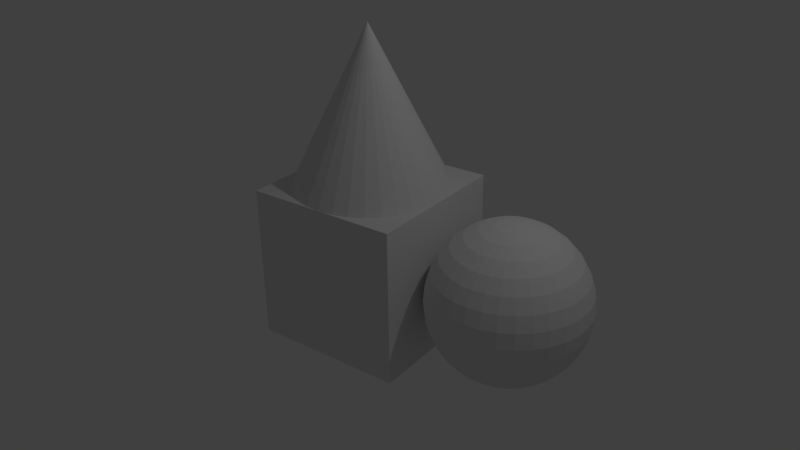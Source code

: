# Source: basic_scene.blend  (saved by Blender 2.76.0; exported with 4.5.12 LTS)
import bpy
from mathutils import Matrix  # noqa: F401  (used for matrix-valued properties, if any)

bpy.ops.wm.read_factory_settings(use_empty=True)
scene = bpy.context.scene
scene.name = 'Scene'

# ---- collections
col_collection_1 = bpy.data.collections.new('Collection 1'); scene.collection.children.link(col_collection_1)

# ---- materials (node trees are filled in below, after node groups)
mat_material = bpy.data.materials.new('Material')
mat_material.alpha_threshold = 0.0
mat_material.use_transparent_shadow = False
mat_material.roughness = 0.5
mat_material.line_color = (0.0, 0.0, 0.0, 1.0)

# ---- material node trees

# ---- world
world_world = bpy.data.worlds.new('World'); scene.world = world_world
world_world.color = (0.05088, 0.05088, 0.05088)
world_world.use_sun_shadow = False
world_world.sun_shadow_jitter_overblur = 0.0
world_world.cycles.sampling_method = 'MANUAL'
world_world.cycles.sample_map_resolution = 256

# ---- cameras
cam_camera = bpy.data.cameras.new('Camera')
cam_camera.clip_end = 100.0
cam_camera.lens = 35.0
cam_camera.sensor_width = 32.0
cam_camera.sensor_height = 18.0
cam_camera.ortho_scale = 7.314
cam_camera.dof.focus_distance = 0.0
cam_camera.dof.aperture_fstop = 128.0

# ---- lights
light_lamp = bpy.data.lights.new('Lamp', 'POINT')
light_lamp.transmission_factor = 0.0
light_lamp.cutoff_distance = 30.0
light_lamp.energy = 100.0
light_lamp.shadow_buffer_clip_start = 1.001
light_lamp.shadow_soft_size = 0.1
light_lamp.shadow_maximum_resolution = 0.006
light_lamp.use_absolute_resolution = True
light_lamp.cycles.use_multiple_importance_sampling = False

# ---- meshes
me_sphere = bpy.data.meshes.new('Sphere')
me_sphere.from_pydata([(-0.1951, 0.0, 0.9808), (-0.3827, 0.0, 0.9239), (-0.5556, 0.0, 0.8315), (-0.7071, 0.0, 0.7071), (-0.8315, 0.0, 0.5556), (-0.9239, 0.0, 0.3827), (-0.9808, 0.0, 0.1951), (-1.0, 0.0, 7.55e-08), (-0.9808, 0.0, -0.1951), (-0.9239, 0.0, -0.3827), (-0.8315, 0.0, -0.5556), (-0.7071, 0.0, -0.7071), (-0.5556, 0.0, -0.8315), (-0.3827, 0.0, -0.9239), (-0.1951, 0.0, -0.9808), (3.258e-07, 0.0, -1.0), (-0.1913, 0.03806, 0.9808), (-0.3753, 0.07466, 0.9239), (-0.5449, 0.1084, 0.8315), (-0.6935, 0.1379, 0.7071), (-0.8155, 0.1622, 0.5556), (-0.9061, 0.1802, 0.3827), (-0.9619, 0.1913, 0.1951), (-0.9808, 0.1951, 7.55e-08), (-0.9619, 0.1913, -0.1951), (-0.9061, 0.1802, -0.3827), (-0.8155, 0.1622, -0.5556), (-0.6935, 0.1379, -0.7071), (-0.5449, 0.1084, -0.8315), (-0.3753, 0.07466, -0.9239), (-0.1913, 0.03806, -0.9808), (-0.1802, 0.07466, 0.9808), (-0.3536, 0.1464, 0.9239), (-0.5133, 0.2126, 0.8315), (-0.6533, 0.2706, 0.7071), (-0.7682, 0.3182, 0.5556), (-0.8536, 0.3536, 0.3827), (-0.9061, 0.3753, 0.1951), (-0.9239, 0.3827, 7.55e-08), (-0.9061, 0.3753, -0.1951), (-0.8536, 0.3536, -0.3827), (-0.7682, 0.3182, -0.5556), (-0.6533, 0.2706, -0.7071), (-0.5133, 0.2126, -0.8315), (-0.3536, 0.1464, -0.9239), (-0.1802, 0.07466, -0.9808), (-0.1622, 0.1084, 0.9808), (-0.3182, 0.2126, 0.9239), (-0.4619, 0.3087, 0.8315), (-0.5879, 0.3928, 0.7071), (-0.6913, 0.4619, 0.5556), (-0.7682, 0.5133, 0.3827), (-0.8155, 0.5449, 0.1951), (-0.8315, 0.5556, 7.55e-08), (-0.8155, 0.5449, -0.1951), (-0.7682, 0.5133, -0.3827), (-0.6913, 0.4619, -0.5556), (-0.5879, 0.3928, -0.7071), (-0.4619, 0.3087, -0.8315), (-0.3182, 0.2126, -0.9239), (-0.1622, 0.1084, -0.9808), (-0.1379, 0.1379, 0.9808), (-0.2706, 0.2706, 0.9239), (-0.3928, 0.3928, 0.8315), (-0.5, 0.5, 0.7071), (-0.5879, 0.5879, 0.5556), (-0.6533, 0.6533, 0.3827), (-0.6935, 0.6935, 0.1951), (-0.7071, 0.7071, 7.55e-08), (-0.6935, 0.6935, -0.1951), (-0.6533, 0.6533, -0.3827), (-0.5879, 0.5879, -0.5556), (-0.5, 0.5, -0.7071), (-0.3928, 0.3928, -0.8315), (-0.2706, 0.2706, -0.9239), (-0.1379, 0.1379, -0.9808), (-0.1084, 0.1622, 0.9808), (-0.2126, 0.3182, 0.9239), (-0.3087, 0.4619, 0.8315), (-0.3928, 0.5879, 0.7071), (-0.4619, 0.6913, 0.5556), (-0.5133, 0.7682, 0.3827), (-0.5449, 0.8155, 0.1951), (-0.5556, 0.8315, 7.55e-08), (-0.5449, 0.8155, -0.1951), (-0.5133, 0.7682, -0.3827), (-0.4619, 0.6913, -0.5556), (-0.3928, 0.5879, -0.7071), (-0.3087, 0.4619, -0.8315), (-0.2126, 0.3182, -0.9239), (-0.1084, 0.1622, -0.9808), (-0.07466, 0.1802, 0.9808), (-0.1464, 0.3536, 0.9239), (-0.2126, 0.5133, 0.8315), (-0.2706, 0.6533, 0.7071), (-0.3182, 0.7682, 0.5556), (-0.3536, 0.8536, 0.3827), (-0.3753, 0.9061, 0.1951), (-0.3827, 0.9239, 7.55e-08), (-0.3753, 0.9061, -0.1951), (-0.3536, 0.8536, -0.3827), (-0.3182, 0.7682, -0.5556), (-0.2706, 0.6533, -0.7071), (-0.2126, 0.5133, -0.8315), (-0.1464, 0.3536, -0.9239), (-0.07466, 0.1802, -0.9808), (-0.03806, 0.1913, 0.9808), (-0.07466, 0.3753, 0.9239), (-0.1084, 0.5449, 0.8315), (-0.1379, 0.6935, 0.7071), (-0.1622, 0.8155, 0.5556), (-0.1802, 0.9061, 0.3827), (-0.1913, 0.9619, 0.1951), (-0.1951, 0.9808, 7.55e-08), (-0.1913, 0.9619, -0.1951), (-0.1802, 0.9061, -0.3827), (-0.1622, 0.8155, -0.5556), (-0.1379, 0.6935, -0.7071), (-0.1084, 0.5449, -0.8315), (-0.07466, 0.3753, -0.9239), (-0.03806, 0.1913, -0.9808), (3.266e-07, 0.1951, 0.9808), (3.192e-07, 0.3827, 0.9239), (3.117e-07, 0.5556, 0.8315), (3.192e-07, 0.7071, 0.7071), (3.341e-07, 0.8315, 0.5556), (2.745e-07, 0.9239, 0.3827), (3.937e-07, 0.9808, 0.1951), (3.788e-07, 1.0, 7.55e-08), (3.937e-07, 0.9808, -0.1951), (2.298e-07, 0.9239, -0.3827), (3.341e-07, 0.8315, -0.5556), (3.192e-07, 0.7071, -0.7071), (3.415e-07, 0.5556, -0.8315), (3.043e-07, 0.3827, -0.9239), (3.08e-07, 0.1951, -0.9808), (0.03806, 0.1913, 0.9808), (0.07466, 0.3753, 0.9239), (0.1084, 0.5449, 0.8315), (0.138, 0.6935, 0.7071), (0.1622, 0.8155, 0.5556), (0.1802, 0.9061, 0.3827), (0.1913, 0.9619, 0.1951), (0.1951, 0.9808, 7.55e-08), (0.1913, 0.9619, -0.1951), (0.1802, 0.9061, -0.3827), (0.1622, 0.8155, -0.5556), (0.138, 0.6935, -0.7071), (0.1084, 0.5449, -0.8315), (0.07466, 0.3753, -0.9239), (0.03806, 0.1913, -0.9808), (0.07466, 0.1802, 0.9808), (0.1464, 0.3536, 0.9239), (0.2126, 0.5133, 0.8315), (0.2706, 0.6533, 0.7071), (0.3182, 0.7682, 0.5556), (0.3536, 0.8536, 0.3827), (0.3753, 0.9061, 0.1951), (0.3827, 0.9239, 7.55e-08), (0.3753, 0.9061, -0.1951), (0.3536, 0.8536, -0.3827), (0.3182, 0.7682, -0.5556), (0.2706, 0.6533, -0.7071), (0.2126, 0.5133, -0.8315), (0.1464, 0.3536, -0.9239), (0.07466, 0.1802, -0.9808), (0.1084, 0.1622, 0.9808), (0.2126, 0.3182, 0.9239), (0.3087, 0.4619, 0.8315), (0.3928, 0.5879, 0.7071), (0.4619, 0.6913, 0.5556), (0.5133, 0.7682, 0.3827), (0.5449, 0.8155, 0.1951), (0.5556, 0.8315, 7.55e-08), (0.5449, 0.8155, -0.1951), (0.5133, 0.7682, -0.3827), (0.4619, 0.6913, -0.5556), (0.3928, 0.5879, -0.7071), (0.3087, 0.4619, -0.8315), (0.2126, 0.3182, -0.9239), (0.1084, 0.1622, -0.9808), (0.138, 0.1379, 0.9808), (0.2706, 0.2706, 0.9239), (0.3928, 0.3928, 0.8315), (0.5, 0.5, 0.7071), (0.5879, 0.5879, 0.5556), (0.6533, 0.6533, 0.3827), (0.6935, 0.6935, 0.1951), (0.7071, 0.7071, 7.55e-08), (0.6935, 0.6935, -0.1951), (0.6533, 0.6533, -0.3827), (0.5879, 0.5879, -0.5556), (0.5, 0.5, -0.7071), (0.3928, 0.3928, -0.8315), (0.2706, 0.2706, -0.9239), (0.138, 0.1379, -0.9808), (0.1622, 0.1084, 0.9808), (0.3182, 0.2126, 0.9239), (0.4619, 0.3087, 0.8315), (0.5879, 0.3928, 0.7071), (0.6913, 0.4619, 0.5556), (0.7682, 0.5133, 0.3827), (0.8155, 0.5449, 0.1951), (0.8315, 0.5556, 7.55e-08), (0.8155, 0.5449, -0.1951), (0.7682, 0.5133, -0.3827), (0.6913, 0.4619, -0.5556), (0.5879, 0.3928, -0.7071), (0.4619, 0.3087, -0.8315), (0.3182, 0.2126, -0.9239), (0.1622, 0.1084, -0.9808), (0.1802, 0.07466, 0.9808), (0.3536, 0.1464, 0.9239), (0.5133, 0.2126, 0.8315), (0.6533, 0.2706, 0.7071), (0.7682, 0.3182, 0.5556), (0.8536, 0.3536, 0.3827), (0.9061, 0.3753, 0.1951), (0.9239, 0.3827, 7.55e-08), (0.9061, 0.3753, -0.1951), (0.8536, 0.3536, -0.3827), (0.7682, 0.3182, -0.5556), (0.6533, 0.2706, -0.7071), (0.5133, 0.2126, -0.8315), (0.3536, 0.1464, -0.9239), (0.1802, 0.07466, -0.9808), (0.1913, 0.03806, 0.9808), (0.3753, 0.07466, 0.9239), (0.5449, 0.1084, 0.8315), (0.6935, 0.1379, 0.7071), (0.8155, 0.1622, 0.5556), (0.9061, 0.1802, 0.3827), (0.9619, 0.1913, 0.1951), (0.9808, 0.1951, 7.55e-08), (0.9619, 0.1913, -0.1951), (0.9061, 0.1802, -0.3827), (0.8155, 0.1622, -0.5556), (0.6935, 0.1379, -0.7071), (0.5449, 0.1084, -0.8315), (0.3753, 0.07466, -0.9239), (0.1913, 0.03806, -0.9808), (0.1951, -7.212e-09, 0.9808), (0.3827, 4.122e-08, 0.9239), (0.5556, 2.632e-08, 0.8315), (0.7071, -2.584e-08, 0.7071), (0.8315, -8.544e-08, 0.5556), (0.9239, 6.357e-08, 0.3827), (0.9808, -8.544e-08, 0.1951), (1.0, -1.003e-07, 7.55e-08), (0.9808, -8.544e-08, -0.1951), (0.9239, 6.357e-08, -0.3827), (0.8315, -8.544e-08, -0.5556), (0.7071, -2.584e-08, -0.7071), (0.5556, -1.094e-08, -0.8315), (0.3827, 3.964e-09, -0.9239), (0.1951, 3.964e-09, -0.9808), (0.1913, -0.03806, 0.9808), (0.3753, -0.07466, 0.9239), (0.5449, -0.1084, 0.8315), (0.6935, -0.1379, 0.7071), (0.8155, -0.1622, 0.5556), (0.9061, -0.1802, 0.3827), (0.9619, -0.1913, 0.1951), (0.9808, -0.1951, 7.55e-08), (0.9619, -0.1913, -0.1951), (0.9061, -0.1802, -0.3827), (0.8155, -0.1622, -0.5556), (0.6935, -0.1379, -0.7071), (0.5449, -0.1084, -0.8315), (0.3753, -0.07466, -0.9239), (0.1913, -0.03806, -0.9808), (0.1802, -0.07466, 0.9808), (0.3536, -0.1464, 0.9239), (0.5133, -0.2126, 0.8315), (0.6533, -0.2706, 0.7071), (0.7682, -0.3182, 0.5556), (0.8536, -0.3536, 0.3827), (0.9061, -0.3753, 0.1951), (0.9239, -0.3827, 7.55e-08), (0.9061, -0.3753, -0.1951), (0.8536, -0.3536, -0.3827), (0.7682, -0.3182, -0.5556), (0.6533, -0.2706, -0.7071), (0.5133, -0.2126, -0.8315), (0.3536, -0.1464, -0.9239), (0.1802, -0.07466, -0.9808), (0.1622, -0.1084, 0.9808), (0.3182, -0.2126, 0.9239), (0.4619, -0.3087, 0.8315), (0.5879, -0.3928, 0.7071), (0.6913, -0.4619, 0.5556), (0.7682, -0.5133, 0.3827), (0.8155, -0.5449, 0.1951), (0.8315, -0.5556, 7.55e-08), (0.8155, -0.5449, -0.1951), (0.7682, -0.5133, -0.3827), (0.6913, -0.4619, -0.5556), (0.5879, -0.3928, -0.7071), (0.4619, -0.3087, -0.8315), (0.3182, -0.2126, -0.9239), (0.1622, -0.1084, -0.9808), (0.138, -0.1379, 0.9808), (0.2706, -0.2706, 0.9239), (0.3928, -0.3928, 0.8315), (0.5, -0.5, 0.7071), (0.5879, -0.5879, 0.5556), (0.6533, -0.6533, 0.3827), (0.6935, -0.6935, 0.1951), (0.7071, -0.7071, 7.55e-08), (0.6935, -0.6935, -0.1951), (0.6533, -0.6533, -0.3827), (0.5879, -0.5879, -0.5556), (0.5, -0.5, -0.7071), (0.3928, -0.3928, -0.8315), (0.2706, -0.2706, -0.9239), (0.1379, -0.1379, -0.9808), (0.1084, -0.1622, 0.9808), (0.2126, -0.3182, 0.9239), (0.3087, -0.4619, 0.8315), (0.3928, -0.5879, 0.7071), (0.4619, -0.6913, 0.5556), (0.5133, -0.7682, 0.3827), (0.5449, -0.8155, 0.1951), (0.5556, -0.8315, 7.55e-08), (0.5449, -0.8155, -0.1951), (0.5133, -0.7682, -0.3827), (0.4619, -0.6913, -0.5556), (0.3928, -0.5879, -0.7071), (0.3087, -0.4619, -0.8315), (0.2126, -0.3182, -0.9239), (0.1084, -0.1622, -0.9808), (0.07466, -0.1802, 0.9808), (0.1464, -0.3536, 0.9239), (0.2126, -0.5133, 0.8315), (0.2706, -0.6533, 0.7071), (0.3182, -0.7682, 0.5556), (0.3536, -0.8536, 0.3827), (0.3753, -0.9061, 0.1951), (0.3827, -0.9239, 7.55e-08), (0.3753, -0.9061, -0.1951), (0.3536, -0.8536, -0.3827), (0.3182, -0.7682, -0.5556), (0.2706, -0.6533, -0.7071), (0.2126, -0.5133, -0.8315), (0.1464, -0.3536, -0.9239), (0.07466, -0.1802, -0.9808), (0.03806, -0.1913, 0.9808), (0.07466, -0.3753, 0.9239), (0.1084, -0.5449, 0.8315), (0.1379, -0.6935, 0.7071), (0.1622, -0.8155, 0.5556), (0.1802, -0.9061, 0.3827), (0.1913, -0.9619, 0.1951), (0.1951, -0.9808, 7.55e-08), (0.1913, -0.9619, -0.1951), (0.1802, -0.9061, -0.3827), (0.1622, -0.8155, -0.5556), (0.1379, -0.6935, -0.7071), (0.1084, -0.5449, -0.8315), (0.07466, -0.3753, -0.9239), (0.03806, -0.1913, -0.9808), (3.117e-07, -0.1951, 0.9808), (2.819e-07, -0.3827, 0.9239), (2.819e-07, -0.5556, 0.8315), (1.851e-07, -0.7071, 0.7071), (1.404e-07, -0.8315, 0.5556), (3.192e-07, -0.9239, 0.3827), (9.567e-08, -0.9808, 0.1951), (1.404e-07, -1.0, 7.55e-08), (9.567e-08, -0.9808, -0.1951), (3.192e-07, -0.9239, -0.3827), (1.404e-07, -0.8315, -0.5556), (1.851e-07, -0.7071, -0.7071), (2.596e-07, -0.5556, -0.8315), (2.521e-07, -0.3827, -0.9239), (3.155e-07, -0.1951, -0.9808), (-0.03806, -0.1913, 0.9808), (-0.07466, -0.3753, 0.9239), (-0.1084, -0.5449, 0.8315), (-0.1379, -0.6935, 0.7071), (-0.1622, -0.8155, 0.5556), (-0.1802, -0.9061, 0.3827), (-0.1913, -0.9619, 0.1951), (-0.1951, -0.9808, 7.55e-08), (-0.1913, -0.9619, -0.1951), (-0.1802, -0.9061, -0.3827), (-0.1622, -0.8155, -0.5556), (-0.1379, -0.6935, -0.7071), (-0.1084, -0.5449, -0.8315), (-0.07466, -0.3753, -0.9239), (-0.03806, -0.1913, -0.9808), (2.011e-07, -3.01e-07, 1.0), (-0.07466, -0.1802, 0.9808), (-0.1464, -0.3536, 0.9239), (-0.2126, -0.5133, 0.8315), (-0.2706, -0.6533, 0.7071), (-0.3182, -0.7682, 0.5556), (-0.3536, -0.8536, 0.3827), (-0.3753, -0.9061, 0.1951), (-0.3827, -0.9239, 7.55e-08), (-0.3753, -0.9061, -0.1951), (-0.3536, -0.8536, -0.3827), (-0.3182, -0.7682, -0.5556), (-0.2706, -0.6533, -0.7071), (-0.2126, -0.5133, -0.8315), (-0.1464, -0.3536, -0.9239), (-0.07466, -0.1802, -0.9808), (-0.1084, -0.1622, 0.9808), (-0.2126, -0.3182, 0.9239), (-0.3087, -0.4619, 0.8315), (-0.3928, -0.5879, 0.7071), (-0.4619, -0.6913, 0.5556), (-0.5133, -0.7682, 0.3827), (-0.5449, -0.8155, 0.1951), (-0.5556, -0.8315, 7.55e-08), (-0.5449, -0.8155, -0.1951), (-0.5133, -0.7682, -0.3827), (-0.4619, -0.6913, -0.5556), (-0.3928, -0.5879, -0.7071), (-0.3087, -0.4619, -0.8315), (-0.2126, -0.3182, -0.9239), (-0.1084, -0.1622, -0.9808), (-0.1379, -0.1379, 0.9808), (-0.2706, -0.2706, 0.9239), (-0.3928, -0.3928, 0.8315), (-0.5, -0.5, 0.7071), (-0.5879, -0.5879, 0.5556), (-0.6533, -0.6533, 0.3827), (-0.6935, -0.6935, 0.1951), (-0.7071, -0.7071, 7.55e-08), (-0.6935, -0.6935, -0.1951), (-0.6533, -0.6533, -0.3827), (-0.5879, -0.5879, -0.5556), (-0.5, -0.5, -0.7071), (-0.3928, -0.3928, -0.8315), (-0.2706, -0.2706, -0.9239), (-0.1379, -0.1379, -0.9808), (-0.1622, -0.1084, 0.9808), (-0.3182, -0.2126, 0.9239), (-0.4619, -0.3087, 0.8315), (-0.5879, -0.3928, 0.7071), (-0.6913, -0.4619, 0.5556), (-0.7682, -0.5133, 0.3827), (-0.8155, -0.5449, 0.1951), (-0.8315, -0.5556, 7.55e-08), (-0.8155, -0.5449, -0.1951), (-0.7682, -0.5133, -0.3827), (-0.6913, -0.4619, -0.5556), (-0.5879, -0.3928, -0.7071), (-0.4619, -0.3087, -0.8315), (-0.3182, -0.2126, -0.9239), (-0.1622, -0.1084, -0.9808), (-0.1802, -0.07466, 0.9808), (-0.3536, -0.1464, 0.9239), (-0.5133, -0.2126, 0.8315), (-0.6533, -0.2706, 0.7071), (-0.7682, -0.3182, 0.5556), (-0.8536, -0.3536, 0.3827), (-0.9061, -0.3753, 0.1951), (-0.9239, -0.3827, 7.55e-08), (-0.9061, -0.3753, -0.1951), (-0.8536, -0.3536, -0.3827), (-0.7682, -0.3182, -0.5556), (-0.6533, -0.2706, -0.7071), (-0.5133, -0.2126, -0.8315), (-0.3536, -0.1464, -0.9239), (-0.1802, -0.07466, -0.9808), (-0.1913, -0.03806, 0.9808), (-0.3753, -0.07466, 0.9239), (-0.5449, -0.1084, 0.8315), (-0.6935, -0.1379, 0.7071), (-0.8155, -0.1622, 0.5556), (-0.9061, -0.1802, 0.3827), (-0.9619, -0.1913, 0.1951), (-0.9808, -0.1951, 7.55e-08), (-0.9619, -0.1913, -0.1951), (-0.9061, -0.1802, -0.3827), (-0.8155, -0.1622, -0.5556), (-0.6935, -0.1379, -0.7071), (-0.5449, -0.1084, -0.8315), (-0.3753, -0.07466, -0.9239), (-0.1913, -0.03806, -0.9808)], [], [(12, 11, 27, 28), (5, 4, 20, 21), (13, 12, 28, 29), (6, 5, 21, 22), (14, 13, 29, 30), (7, 6, 22, 23), (8, 7, 23, 24), (1, 0, 16, 17), (9, 8, 24, 25), (2, 1, 17, 18), (10, 9, 25, 26), (3, 2, 18, 19), (11, 10, 26, 27), (4, 3, 19, 20), (27, 26, 41, 42), (20, 19, 34, 35), (28, 27, 42, 43), (21, 20, 35, 36), (29, 28, 43, 44), (22, 21, 36, 37), (30, 29, 44, 45), (23, 22, 37, 38), (24, 23, 38, 39), (17, 16, 31, 32), (25, 24, 39, 40), (18, 17, 32, 33), (26, 25, 40, 41), (19, 18, 33, 34), (39, 38, 53, 54), (32, 31, 46, 47), (40, 39, 54, 55), (33, 32, 47, 48), (41, 40, 55, 56), (34, 33, 48, 49), (42, 41, 56, 57), (35, 34, 49, 50), (43, 42, 57, 58), (36, 35, 50, 51), (44, 43, 58, 59), (37, 36, 51, 52), (45, 44, 59, 60), (38, 37, 52, 53), (50, 49, 64, 65), (58, 57, 72, 73), (51, 50, 65, 66), (59, 58, 73, 74), (52, 51, 66, 67), (60, 59, 74, 75), (53, 52, 67, 68), (54, 53, 68, 69), (47, 46, 61, 62), (55, 54, 69, 70), (48, 47, 62, 63), (56, 55, 70, 71), (49, 48, 63, 64), (57, 56, 71, 72), (69, 68, 83, 84), (62, 61, 76, 77), (70, 69, 84, 85), (63, 62, 77, 78), (71, 70, 85, 86), (64, 63, 78, 79), (72, 71, 86, 87), (65, 64, 79, 80), (73, 72, 87, 88), (66, 65, 80, 81), (74, 73, 88, 89), (67, 66, 81, 82), (75, 74, 89, 90), (68, 67, 82, 83), (88, 87, 102, 103), (81, 80, 95, 96), (89, 88, 103, 104), (82, 81, 96, 97), (90, 89, 104, 105), (83, 82, 97, 98), (84, 83, 98, 99), (77, 76, 91, 92), (85, 84, 99, 100), (78, 77, 92, 93), (86, 85, 100, 101), (79, 78, 93, 94), (87, 86, 101, 102), (80, 79, 94, 95), (92, 91, 106, 107), (100, 99, 114, 115), (93, 92, 107, 108), (101, 100, 115, 116), (94, 93, 108, 109), (102, 101, 116, 117), (95, 94, 109, 110), (103, 102, 117, 118), (96, 95, 110, 111), (104, 103, 118, 119), (97, 96, 111, 112), (105, 104, 119, 120), (98, 97, 112, 113), (99, 98, 113, 114), (111, 110, 125, 126), (119, 118, 133, 134), (112, 111, 126, 127), (120, 119, 134, 135), (113, 112, 127, 128), (114, 113, 128, 129), (107, 106, 121, 122), (115, 114, 129, 130), (108, 107, 122, 123), (116, 115, 130, 131), (109, 108, 123, 124), (117, 116, 131, 132), (110, 109, 124, 125), (118, 117, 132, 133), (130, 129, 144, 145), (123, 122, 137, 138), (131, 130, 145, 146), (124, 123, 138, 139), (132, 131, 146, 147), (125, 124, 139, 140), (133, 132, 147, 148), (126, 125, 140, 141), (134, 133, 148, 149), (127, 126, 141, 142), (135, 134, 149, 150), (128, 127, 142, 143), (129, 128, 143, 144), (122, 121, 136, 137), (149, 148, 163, 164), (142, 141, 156, 157), (150, 149, 164, 165), (143, 142, 157, 158), (144, 143, 158, 159), (137, 136, 151, 152), (145, 144, 159, 160), (138, 137, 152, 153), (146, 145, 160, 161), (139, 138, 153, 154), (147, 146, 161, 162), (140, 139, 154, 155), (148, 147, 162, 163), (141, 140, 155, 156), (161, 160, 175, 176), (154, 153, 168, 169), (162, 161, 176, 177), (155, 154, 169, 170), (163, 162, 177, 178), (156, 155, 170, 171), (164, 163, 178, 179), (157, 156, 171, 172), (165, 164, 179, 180), (158, 157, 172, 173), (159, 158, 173, 174), (152, 151, 166, 167), (160, 159, 174, 175), (153, 152, 167, 168), (180, 179, 194, 195), (173, 172, 187, 188), (174, 173, 188, 189), (167, 166, 181, 182), (175, 174, 189, 190), (168, 167, 182, 183), (176, 175, 190, 191), (169, 168, 183, 184), (177, 176, 191, 192), (170, 169, 184, 185), (178, 177, 192, 193), (171, 170, 185, 186), (179, 178, 193, 194), (172, 171, 186, 187), (184, 183, 198, 199), (192, 191, 206, 207), (185, 184, 199, 200), (193, 192, 207, 208), (186, 185, 200, 201), (194, 193, 208, 209), (187, 186, 201, 202), (195, 194, 209, 210), (188, 187, 202, 203), (189, 188, 203, 204), (182, 181, 196, 197), (190, 189, 204, 205), (183, 182, 197, 198), (191, 190, 205, 206), (203, 202, 217, 218), (204, 203, 218, 219), (197, 196, 211, 212), (205, 204, 219, 220), (198, 197, 212, 213), (206, 205, 220, 221), (199, 198, 213, 214), (207, 206, 221, 222), (200, 199, 214, 215), (208, 207, 222, 223), (201, 200, 215, 216), (209, 208, 223, 224), (202, 201, 216, 217), (210, 209, 224, 225), (222, 221, 236, 237), (215, 214, 229, 230), (223, 222, 237, 238), (216, 215, 230, 231), (224, 223, 238, 239), (217, 216, 231, 232), (225, 224, 239, 240), (218, 217, 232, 233), (219, 218, 233, 234), (212, 211, 226, 227), (220, 219, 234, 235), (213, 212, 227, 228), (221, 220, 235, 236), (214, 213, 228, 229), (234, 233, 248, 249), (227, 226, 241, 242), (235, 234, 249, 250), (228, 227, 242, 243), (236, 235, 250, 251), (229, 228, 243, 244), (237, 236, 251, 252), (230, 229, 244, 245), (238, 237, 252, 253), (231, 230, 245, 246), (239, 238, 253, 254), (232, 231, 246, 247), (240, 239, 254, 255), (233, 232, 247, 248), (245, 244, 259, 260), (253, 252, 267, 268), (246, 245, 260, 261), (254, 253, 268, 269), (247, 246, 261, 262), (255, 254, 269, 270), (248, 247, 262, 263), (249, 248, 263, 264), (242, 241, 256, 257), (250, 249, 264, 265), (243, 242, 257, 258), (251, 250, 265, 266), (244, 243, 258, 259), (252, 251, 266, 267), (264, 263, 278, 279), (257, 256, 271, 272), (265, 264, 279, 280), (258, 257, 272, 273), (266, 265, 280, 281), (259, 258, 273, 274), (267, 266, 281, 282), (260, 259, 274, 275), (268, 267, 282, 283), (261, 260, 275, 276), (269, 268, 283, 284), (262, 261, 276, 277), (270, 269, 284, 285), (263, 262, 277, 278), (283, 282, 297, 298), (276, 275, 290, 291), (284, 283, 298, 299), (277, 276, 291, 292), (285, 284, 299, 300), (278, 277, 292, 293), (279, 278, 293, 294), (272, 271, 286, 287), (280, 279, 294, 295), (273, 272, 287, 288), (281, 280, 295, 296), (274, 273, 288, 289), (282, 281, 296, 297), (275, 274, 289, 290), (295, 294, 309, 310), (288, 287, 302, 303), (296, 295, 310, 311), (289, 288, 303, 304), (297, 296, 311, 312), (290, 289, 304, 305), (298, 297, 312, 313), (291, 290, 305, 306), (299, 298, 313, 314), (292, 291, 306, 307), (300, 299, 314, 315), (293, 292, 307, 308), (294, 293, 308, 309), (287, 286, 301, 302), (314, 313, 328, 329), (307, 306, 321, 322), (315, 314, 329, 330), (308, 307, 322, 323), (309, 308, 323, 324), (302, 301, 316, 317), (310, 309, 324, 325), (303, 302, 317, 318), (311, 310, 325, 326), (304, 303, 318, 319), (312, 311, 326, 327), (305, 304, 319, 320), (313, 312, 327, 328), (306, 305, 320, 321), (318, 317, 332, 333), (326, 325, 340, 341), (319, 318, 333, 334), (327, 326, 341, 342), (320, 319, 334, 335), (328, 327, 342, 343), (321, 320, 335, 336), (329, 328, 343, 344), (322, 321, 336, 337), (330, 329, 344, 345), (323, 322, 337, 338), (324, 323, 338, 339), (317, 316, 331, 332), (325, 324, 339, 340), (337, 336, 351, 352), (345, 344, 359, 360), (338, 337, 352, 353), (339, 338, 353, 354), (332, 331, 346, 347), (340, 339, 354, 355), (333, 332, 347, 348), (341, 340, 355, 356), (334, 333, 348, 349), (342, 341, 356, 357), (335, 334, 349, 350), (343, 342, 357, 358), (336, 335, 350, 351), (344, 343, 358, 359), (356, 355, 370, 371), (349, 348, 363, 364), (357, 356, 371, 372), (350, 349, 364, 365), (358, 357, 372, 373), (351, 350, 365, 366), (359, 358, 373, 374), (352, 351, 366, 367), (360, 359, 374, 375), (353, 352, 367, 368), (354, 353, 368, 369), (347, 346, 361, 362), (355, 354, 369, 370), (348, 347, 362, 363), (375, 374, 389, 390), (368, 367, 382, 383), (369, 368, 383, 384), (362, 361, 376, 377), (370, 369, 384, 385), (363, 362, 377, 378), (371, 370, 385, 386), (364, 363, 378, 379), (372, 371, 386, 387), (365, 364, 379, 380), (373, 372, 387, 388), (366, 365, 380, 381), (374, 373, 388, 389), (367, 366, 381, 382), (379, 378, 394, 395), (387, 386, 402, 403), (380, 379, 395, 396), (388, 387, 403, 404), (381, 380, 396, 397), (389, 388, 404, 405), (382, 381, 397, 398), (390, 389, 405, 406), (383, 382, 398, 399), (384, 383, 399, 400), (377, 376, 392, 393), (385, 384, 400, 401), (378, 377, 393, 394), (386, 385, 401, 402), (399, 398, 413, 414), (400, 399, 414, 415), (393, 392, 407, 408), (401, 400, 415, 416), (394, 393, 408, 409), (402, 401, 416, 417), (395, 394, 409, 410), (403, 402, 417, 418), (396, 395, 410, 411), (404, 403, 418, 419), (397, 396, 411, 412), (405, 404, 419, 420), (398, 397, 412, 413), (406, 405, 420, 421), (418, 417, 432, 433), (411, 410, 425, 426), (419, 418, 433, 434), (412, 411, 426, 427), (420, 419, 434, 435), (413, 412, 427, 428), (421, 420, 435, 436), (414, 413, 428, 429), (415, 414, 429, 430), (408, 407, 422, 423), (416, 415, 430, 431), (409, 408, 423, 424), (417, 416, 431, 432), (410, 409, 424, 425), (430, 429, 444, 445), (423, 422, 437, 438), (431, 430, 445, 446), (424, 423, 438, 439), (432, 431, 446, 447), (425, 424, 439, 440), (433, 432, 447, 448), (426, 425, 440, 441), (434, 433, 448, 449), (427, 426, 441, 442), (435, 434, 449, 450), (428, 427, 442, 443), (436, 435, 450, 451), (429, 428, 443, 444), (449, 448, 463, 464), (442, 441, 456, 457), (450, 449, 464, 465), (443, 442, 457, 458), (451, 450, 465, 466), (444, 443, 458, 459), (445, 444, 459, 460), (438, 437, 452, 453), (446, 445, 460, 461), (439, 438, 453, 454), (447, 446, 461, 462), (440, 439, 454, 455), (448, 447, 462, 463), (441, 440, 455, 456), (453, 452, 467, 468), (461, 460, 475, 476), (454, 453, 468, 469), (462, 461, 476, 477), (455, 454, 469, 470), (463, 462, 477, 478), (456, 455, 470, 471), (464, 463, 478, 479), (457, 456, 471, 472), (465, 464, 479, 480), (458, 457, 472, 473), (466, 465, 480, 481), (459, 458, 473, 474), (460, 459, 474, 475), (0, 391, 16), (15, 14, 30), (16, 391, 31), (15, 30, 45), (31, 391, 46), (15, 45, 60), (46, 391, 61), (15, 60, 75), (61, 391, 76), (15, 75, 90), (76, 391, 91), (15, 90, 105), (91, 391, 106), (15, 105, 120), (106, 391, 121), (15, 120, 135), (121, 391, 136), (15, 135, 150), (136, 391, 151), (15, 150, 165), (151, 391, 166), (15, 165, 180), (166, 391, 181), (15, 180, 195), (181, 391, 196), (15, 195, 210), (196, 391, 211), (15, 210, 225), (211, 391, 226), (15, 225, 240), (226, 391, 241), (15, 240, 255), (241, 391, 256), (15, 255, 270), (256, 391, 271), (15, 270, 285), (271, 391, 286), (15, 285, 300), (286, 391, 301), (15, 300, 315), (301, 391, 316), (15, 315, 330), (316, 391, 331), (15, 330, 345), (331, 391, 346), (15, 345, 360), (346, 391, 361), (15, 360, 375), (361, 391, 376), (15, 375, 390), (376, 391, 392), (15, 390, 406), (392, 391, 407), (15, 406, 421), (407, 391, 422), (15, 421, 436), (15, 436, 451), (422, 391, 437), (437, 391, 452), (15, 451, 466), (452, 391, 467), (15, 466, 481), (472, 471, 4, 5), (480, 479, 12, 13), (473, 472, 5, 6), (481, 480, 13, 14), (474, 473, 6, 7), (467, 391, 0), (15, 481, 14), (475, 474, 7, 8), (468, 467, 0, 1), (476, 475, 8, 9), (469, 468, 1, 2), (477, 476, 9, 10), (470, 469, 2, 3), (478, 477, 10, 11), (471, 470, 3, 4), (479, 478, 11, 12)])
_uv = me_sphere.uv_layers.new(name='UVMap')
_uv.uv.foreach_set('vector', [0.2222, 0.5, 0.1464, 0.5, 0.1532, 0.569, 0.2276, 0.5542, 0.5, 0.6913, 0.5, 0.7778, 0.5811, 0.7778, 0.5901, 0.6913, 0.3087, 0.5, 0.2222, 0.5, 0.2276, 0.5542, 0.3123, 0.5373, 0.5, 0.5975, 0.5, 0.6913, 0.5901, 0.6913, 0.5957, 0.5975, 0.4025, 0.5, 0.3087, 0.5, 0.3123, 0.5373, 0.4043, 0.519, 0.5, 0.5, 0.5, 0.5975, 0.5957, 0.5975, 0.5975, 0.5, 0.5, 0.4025, 0.5, 0.5, 0.5975, 0.5, 0.5957, 0.4025, 0.3087, 0.5, 0.4025, 0.5, 0.4043, 0.519, 0.3123, 0.5373, 0.5, 0.3087, 0.5, 0.4025, 0.5957, 0.4025, 0.5901, 0.3087, 0.2222, 0.5, 0.3087, 0.5, 0.3123, 0.5373, 0.2276, 0.5542, 0.5, 0.2222, 0.5, 0.3087, 0.5901, 0.3087, 0.5811, 0.2222, 0.1464, 0.5, 0.2222, 0.5, 0.2276, 0.5542, 0.1532, 0.569, 0.5, 0.1464, 0.5, 0.2222, 0.5811, 0.2222, 0.569, 0.1464, 0.5, 0.7778, 0.5, 0.8536, 0.569, 0.8536, 0.5811, 0.7778, 0.569, 0.1464, 0.5811, 0.2222, 0.6591, 0.2222, 0.6353, 0.1464, 0.5811, 0.7778, 0.569, 0.8536, 0.6353, 0.8536, 0.6591, 0.7778, 0.2276, 0.5542, 0.1532, 0.569, 0.1734, 0.6353, 0.2434, 0.6063, 0.5901, 0.6913, 0.5811, 0.7778, 0.6591, 0.7778, 0.6768, 0.6913, 0.3123, 0.5373, 0.2276, 0.5542, 0.2434, 0.6063, 0.3232, 0.5732, 0.5957, 0.5975, 0.5901, 0.6913, 0.6768, 0.6913, 0.6877, 0.5975, 0.4043, 0.519, 0.3123, 0.5373, 0.3232, 0.5732, 0.4099, 0.5373, 0.5975, 0.5, 0.5957, 0.5975, 0.6877, 0.5975, 0.6913, 0.5, 0.5957, 0.4025, 0.5975, 0.5, 0.6913, 0.5, 0.6877, 0.4025, 0.3123, 0.5373, 0.4043, 0.519, 0.4099, 0.5373, 0.3232, 0.5732, 0.5901, 0.3087, 0.5957, 0.4025, 0.6877, 0.4025, 0.6768, 0.3087, 0.2276, 0.5542, 0.3123, 0.5373, 0.3232, 0.5732, 0.2434, 0.6063, 0.5811, 0.2222, 0.5901, 0.3087, 0.6768, 0.3087, 0.6591, 0.2222, 0.1532, 0.569, 0.2276, 0.5542, 0.2434, 0.6063, 0.1734, 0.6353, 0.6877, 0.4025, 0.6913, 0.5, 0.7778, 0.5, 0.7724, 0.4025, 0.3232, 0.5732, 0.4099, 0.5373, 0.4189, 0.5542, 0.3409, 0.6063, 0.6768, 0.3087, 0.6877, 0.4025, 0.7724, 0.4025, 0.7566, 0.3087, 0.2434, 0.6063, 0.3232, 0.5732, 0.3409, 0.6063, 0.269, 0.6543, 0.6591, 0.2222, 0.6768, 0.3087, 0.7566, 0.3087, 0.731, 0.2222, 0.1734, 0.6353, 0.2434, 0.6063, 0.269, 0.6543, 0.206, 0.6964, 0.6353, 0.1464, 0.6591, 0.2222, 0.731, 0.2222, 0.6964, 0.1464, 0.6591, 0.7778, 0.6353, 0.8536, 0.6964, 0.8536, 0.731, 0.7778, 0.2434, 0.6063, 0.1734, 0.6353, 0.206, 0.6964, 0.269, 0.6543, 0.6768, 0.6913, 0.6591, 0.7778, 0.731, 0.7778, 0.7566, 0.6913, 0.3232, 0.5732, 0.2434, 0.6063, 0.269, 0.6543, 0.3409, 0.6063, 0.6877, 0.5975, 0.6768, 0.6913, 0.7566, 0.6913, 0.7724, 0.5975, 0.4099, 0.5373, 0.3232, 0.5732, 0.3409, 0.6063, 0.4189, 0.5542, 0.6913, 0.5, 0.6877, 0.5975, 0.7724, 0.5975, 0.7778, 0.5, 0.1543, 0.731, 0.206, 0.6964, 0.25, 0.75, 0.206, 0.794, 0.269, 0.6543, 0.206, 0.6964, 0.25, 0.75, 0.3036, 0.6964, 0.7566, 0.6913, 0.731, 0.7778, 0.794, 0.7778, 0.8266, 0.6913, 0.3409, 0.6063, 0.269, 0.6543, 0.3036, 0.6964, 0.3647, 0.6353, 0.7724, 0.5975, 0.7566, 0.6913, 0.8266, 0.6913, 0.8468, 0.5975, 0.4189, 0.5542, 0.3409, 0.6063, 0.3647, 0.6353, 0.431, 0.569, 0.7778, 0.5, 0.7724, 0.5975, 0.8468, 0.5975, 0.8536, 0.5, 0.7724, 0.4025, 0.7778, 0.5, 0.8536, 0.5, 0.8468, 0.4025, 0.3409, 0.6063, 0.4189, 0.5542, 0.431, 0.569, 0.3647, 0.6353, 0.7566, 0.3087, 0.7724, 0.4025, 0.8468, 0.4025, 0.8266, 0.3087, 0.269, 0.6543, 0.3409, 0.6063, 0.3647, 0.6353, 0.3036, 0.6964, 0.731, 0.2222, 0.7566, 0.3087, 0.8266, 0.3087, 0.794, 0.2222, 0.206, 0.6964, 0.269, 0.6543, 0.3036, 0.6964, 0.25, 0.75, 0.206, 0.6964, 0.1543, 0.731, 0.206, 0.794, 0.25, 0.75, 0.1532, 0.4025, 0.1464, 0.5, 0.2222, 0.5, 0.2276, 0.4025, 0.3647, 0.6353, 0.431, 0.569, 0.4458, 0.5811, 0.3937, 0.6591, 0.1734, 0.3087, 0.1532, 0.4025, 0.2276, 0.4025, 0.2434, 0.3087, 0.3036, 0.6964, 0.3647, 0.6353, 0.3937, 0.6591, 0.3457, 0.731, 0.206, 0.2222, 0.1734, 0.3087, 0.2434, 0.3087, 0.269, 0.2222, 0.25, 0.75, 0.3036, 0.6964, 0.3457, 0.731, 0.3036, 0.794, 0.25, 0.75, 0.206, 0.794, 0.269, 0.8457, 0.3036, 0.794, 0.206, 0.794, 0.25, 0.75, 0.3036, 0.794, 0.269, 0.8457, 0.3036, 0.6964, 0.25, 0.75, 0.3036, 0.794, 0.3457, 0.731, 0.1734, 0.6913, 0.206, 0.7778, 0.269, 0.7778, 0.2434, 0.6913, 0.3647, 0.6353, 0.3036, 0.6964, 0.3457, 0.731, 0.3937, 0.6591, 0.1532, 0.5975, 0.1734, 0.6913, 0.2434, 0.6913, 0.2276, 0.5975, 0.431, 0.569, 0.3647, 0.6353, 0.3937, 0.6591, 0.4458, 0.5811, 0.1464, 0.5, 0.1532, 0.5975, 0.2276, 0.5975, 0.2222, 0.5, 0.3457, 0.731, 0.3036, 0.794, 0.3647, 0.8266, 0.3937, 0.7566, 0.2434, 0.6913, 0.269, 0.7778, 0.3409, 0.7778, 0.3232, 0.6913, 0.3937, 0.6591, 0.3457, 0.731, 0.3937, 0.7566, 0.4268, 0.6768, 0.2276, 0.5975, 0.2434, 0.6913, 0.3232, 0.6913, 0.3123, 0.5975, 0.4458, 0.5811, 0.3937, 0.6591, 0.4268, 0.6768, 0.4627, 0.5901, 0.2222, 0.5, 0.2276, 0.5975, 0.3123, 0.5975, 0.3087, 0.5, 0.2276, 0.4025, 0.2222, 0.5, 0.3087, 0.5, 0.3123, 0.4025, 0.3937, 0.6591, 0.4458, 0.5811, 0.4627, 0.5901, 0.4268, 0.6768, 0.2434, 0.3087, 0.2276, 0.4025, 0.3123, 0.4025, 0.3232, 0.3087, 0.3457, 0.731, 0.3937, 0.6591, 0.4268, 0.6768, 0.3937, 0.7566, 0.269, 0.2222, 0.2434, 0.3087, 0.3232, 0.3087, 0.3409, 0.2222, 0.3036, 0.794, 0.3457, 0.731, 0.3937, 0.7566, 0.3647, 0.8266, 0.3036, 0.1464, 0.269, 0.2222, 0.3409, 0.2222, 0.3647, 0.1464, 0.269, 0.7778, 0.3036, 0.8536, 0.3647, 0.8536, 0.3409, 0.7778, 0.4268, 0.6768, 0.4627, 0.5901, 0.481, 0.5957, 0.4627, 0.6877, 0.3232, 0.3087, 0.3123, 0.4025, 0.4043, 0.4025, 0.4099, 0.3087, 0.3937, 0.7566, 0.4268, 0.6768, 0.4627, 0.6877, 0.4458, 0.7724, 0.3409, 0.2222, 0.3232, 0.3087, 0.4099, 0.3087, 0.4189, 0.2222, 0.3647, 0.8266, 0.3937, 0.7566, 0.4458, 0.7724, 0.431, 0.8468, 0.3647, 0.1464, 0.3409, 0.2222, 0.4189, 0.2222, 0.431, 0.1464, 0.3409, 0.7778, 0.3647, 0.8536, 0.431, 0.8536, 0.4189, 0.7778, 0.3937, 0.7566, 0.3647, 0.8266, 0.431, 0.8468, 0.4458, 0.7724, 0.3232, 0.6913, 0.3409, 0.7778, 0.4189, 0.7778, 0.4099, 0.6913, 0.4268, 0.6768, 0.3937, 0.7566, 0.4458, 0.7724, 0.4627, 0.6877, 0.3123, 0.5975, 0.3232, 0.6913, 0.4099, 0.6913, 0.4043, 0.5975, 0.4627, 0.5901, 0.4268, 0.6768, 0.4627, 0.6877, 0.481, 0.5957, 0.3087, 0.5, 0.3123, 0.5975, 0.4043, 0.5975, 0.4025, 0.5, 0.3123, 0.4025, 0.3087, 0.5, 0.4025, 0.5, 0.4043, 0.4025, 0.4099, 0.6913, 0.4189, 0.7778, 0.5, 0.7778, 0.5, 0.6913, 0.4627, 0.6877, 0.4458, 0.7724, 0.5, 0.7778, 0.5, 0.6913, 0.4043, 0.5975, 0.4099, 0.6913, 0.5, 0.6913, 0.5, 0.5975, 0.481, 0.5957, 0.4627, 0.6877, 0.5, 0.6913, 0.5, 0.5975, 0.4025, 0.5, 0.4043, 0.5975, 0.5, 0.5975, 0.5, 0.5, 0.4043, 0.4025, 0.4025, 0.5, 0.5, 0.5, 0.5, 0.4025, 0.4627, 0.6877, 0.481, 0.5957, 0.5, 0.5975, 0.5, 0.6913, 0.4099, 0.3087, 0.4043, 0.4025, 0.5, 0.4025, 0.5, 0.3087, 0.4458, 0.7724, 0.4627, 0.6877, 0.5, 0.6913, 0.5, 0.7778, 0.4189, 0.2222, 0.4099, 0.3087, 0.5, 0.3087, 0.5, 0.2222, 0.431, 0.8468, 0.4458, 0.7724, 0.5, 0.7778, 0.5, 0.8536, 0.431, 0.1464, 0.4189, 0.2222, 0.5, 0.2222, 0.5, 0.1464, 0.4189, 0.7778, 0.431, 0.8536, 0.5, 0.8536, 0.5, 0.7778, 0.4458, 0.7724, 0.431, 0.8468, 0.5, 0.8536, 0.5, 0.7778, 0.5, 0.3087, 0.5, 0.4025, 0.5957, 0.4025, 0.5901, 0.3087, 0.5, 0.7778, 0.5, 0.6913, 0.5373, 0.6877, 0.5542, 0.7724, 0.5, 0.2222, 0.5, 0.3087, 0.5901, 0.3087, 0.5811, 0.2222, 0.5, 0.8536, 0.5, 0.7778, 0.5542, 0.7724, 0.569, 0.8468, 0.5, 0.1464, 0.5, 0.2222, 0.5811, 0.2222, 0.569, 0.1464, 0.5, 0.7778, 0.5, 0.8536, 0.569, 0.8536, 0.5811, 0.7778, 0.5, 0.7778, 0.5, 0.8536, 0.569, 0.8468, 0.5542, 0.7724, 0.5, 0.6913, 0.5, 0.7778, 0.5811, 0.7778, 0.5901, 0.6913, 0.5, 0.6913, 0.5, 0.7778, 0.5542, 0.7724, 0.5373, 0.6877, 0.5, 0.5975, 0.5, 0.6913, 0.5901, 0.6913, 0.5957, 0.5975, 0.5, 0.5975, 0.5, 0.6913, 0.5373, 0.6877, 0.519, 0.5957, 0.5, 0.5, 0.5, 0.5975, 0.5957, 0.5975, 0.5975, 0.5, 0.5, 0.4025, 0.5, 0.5, 0.5975, 0.5, 0.5957, 0.4025, 0.5, 0.6913, 0.5, 0.5975, 0.519, 0.5957, 0.5373, 0.6877, 0.5373, 0.6877, 0.5542, 0.7724, 0.6063, 0.7566, 0.5732, 0.6768, 0.5957, 0.5975, 0.5901, 0.6913, 0.6768, 0.6913, 0.6877, 0.5975, 0.519, 0.5957, 0.5373, 0.6877, 0.5732, 0.6768, 0.5373, 0.5901, 0.5975, 0.5, 0.5957, 0.5975, 0.6877, 0.5975, 0.6913, 0.5, 0.5957, 0.4025, 0.5975, 0.5, 0.6913, 0.5, 0.6877, 0.4025, 0.5373, 0.6877, 0.519, 0.5957, 0.5373, 0.5901, 0.5732, 0.6768, 0.5901, 0.3087, 0.5957, 0.4025, 0.6877, 0.4025, 0.6768, 0.3087, 0.5542, 0.7724, 0.5373, 0.6877, 0.5732, 0.6768, 0.6063, 0.7566, 0.5811, 0.2222, 0.5901, 0.3087, 0.6768, 0.3087, 0.6591, 0.2222, 0.569, 0.8468, 0.5542, 0.7724, 0.6063, 0.7566, 0.6353, 0.8266, 0.569, 0.1464, 0.5811, 0.2222, 0.6591, 0.2222, 0.6353, 0.1464, 0.5811, 0.7778, 0.569, 0.8536, 0.6353, 0.8536, 0.6591, 0.7778, 0.5542, 0.7724, 0.569, 0.8468, 0.6353, 0.8266, 0.6063, 0.7566, 0.5901, 0.6913, 0.5811, 0.7778, 0.6591, 0.7778, 0.6768, 0.6913, 0.6591, 0.2222, 0.6768, 0.3087, 0.7566, 0.3087, 0.731, 0.2222, 0.6353, 0.8266, 0.6063, 0.7566, 0.6543, 0.731, 0.6964, 0.794, 0.6353, 0.1464, 0.6591, 0.2222, 0.731, 0.2222, 0.6964, 0.1464, 0.6591, 0.7778, 0.6353, 0.8536, 0.6964, 0.8536, 0.731, 0.7778, 0.6063, 0.7566, 0.6353, 0.8266, 0.6964, 0.794, 0.6543, 0.731, 0.6768, 0.6913, 0.6591, 0.7778, 0.731, 0.7778, 0.7566, 0.6913, 0.5732, 0.6768, 0.6063, 0.7566, 0.6543, 0.731, 0.6063, 0.6591, 0.6877, 0.5975, 0.6768, 0.6913, 0.7566, 0.6913, 0.7724, 0.5975, 0.5373, 0.5901, 0.5732, 0.6768, 0.6063, 0.6591, 0.5542, 0.5811, 0.6913, 0.5, 0.6877, 0.5975, 0.7724, 0.5975, 0.7778, 0.5, 0.6877, 0.4025, 0.6913, 0.5, 0.7778, 0.5, 0.7724, 0.4025, 0.5732, 0.6768, 0.5373, 0.5901, 0.5542, 0.5811, 0.6063, 0.6591, 0.6768, 0.3087, 0.6877, 0.4025, 0.7724, 0.4025, 0.7566, 0.3087, 0.6063, 0.7566, 0.5732, 0.6768, 0.6063, 0.6591, 0.6543, 0.731, 0.5542, 0.5811, 0.6063, 0.6591, 0.6353, 0.6353, 0.569, 0.569, 0.7778, 0.5, 0.7724, 0.5975, 0.8468, 0.5975, 0.8536, 0.5, 0.7724, 0.4025, 0.7778, 0.5, 0.8536, 0.5, 0.8468, 0.4025, 0.6063, 0.6591, 0.5542, 0.5811, 0.569, 0.569, 0.6353, 0.6353, 0.7566, 0.3087, 0.7724, 0.4025, 0.8468, 0.4025, 0.8266, 0.3087, 0.6543, 0.731, 0.6063, 0.6591, 0.6353, 0.6353, 0.6964, 0.6964, 0.731, 0.2222, 0.7566, 0.3087, 0.8266, 0.3087, 0.794, 0.2222, 0.6964, 0.794, 0.6543, 0.731, 0.6964, 0.6964, 0.75, 0.75, 0.6964, 0.794, 0.731, 0.8457, 0.794, 0.794, 0.75, 0.75, 0.731, 0.8457, 0.6964, 0.794, 0.75, 0.75, 0.794, 0.794, 0.6543, 0.731, 0.6964, 0.794, 0.75, 0.75, 0.6964, 0.6964, 0.7566, 0.6913, 0.731, 0.7778, 0.794, 0.7778, 0.8266, 0.6913, 0.6063, 0.6591, 0.6543, 0.731, 0.6964, 0.6964, 0.6353, 0.6353, 0.7724, 0.5975, 0.7566, 0.6913, 0.8266, 0.6913, 0.8468, 0.5975, 0.75, 0.75, 0.6964, 0.6964, 0.731, 0.6543, 0.794, 0.6964, 0.75, 0.75, 0.794, 0.794, 0.8457, 0.731, 0.794, 0.6964, 0.794, 0.794, 0.75, 0.75, 0.794, 0.6964, 0.8457, 0.731, 0.6964, 0.6964, 0.75, 0.75, 0.794, 0.6964, 0.731, 0.6543, 0.8266, 0.6913, 0.794, 0.7778, 0.731, 0.7778, 0.7566, 0.6913, 0.6353, 0.6353, 0.6964, 0.6964, 0.731, 0.6543, 0.6591, 0.6063, 0.8468, 0.5975, 0.8266, 0.6913, 0.7566, 0.6913, 0.7724, 0.5975, 0.569, 0.569, 0.6353, 0.6353, 0.6591, 0.6063, 0.5811, 0.5542, 0.8536, 0.5, 0.8468, 0.5975, 0.7724, 0.5975, 0.7778, 0.5, 0.8468, 0.4025, 0.8536, 0.5, 0.7778, 0.5, 0.7724, 0.4025, 0.6353, 0.6353, 0.569, 0.569, 0.5811, 0.5542, 0.6591, 0.6063, 0.8266, 0.3087, 0.8468, 0.4025, 0.7724, 0.4025, 0.7566, 0.3087, 0.6964, 0.6964, 0.6353, 0.6353, 0.6591, 0.6063, 0.731, 0.6543, 0.794, 0.2222, 0.8266, 0.3087, 0.7566, 0.3087, 0.731, 0.2222, 0.7778, 0.5, 0.7724, 0.5975, 0.6877, 0.5975, 0.6913, 0.5, 0.7724, 0.4025, 0.7778, 0.5, 0.6913, 0.5, 0.6877, 0.4025, 0.6591, 0.6063, 0.5811, 0.5542, 0.5901, 0.5373, 0.6768, 0.5732, 0.7566, 0.3087, 0.7724, 0.4025, 0.6877, 0.4025, 0.6768, 0.3087, 0.731, 0.6543, 0.6591, 0.6063, 0.6768, 0.5732, 0.7566, 0.6063, 0.731, 0.2222, 0.7566, 0.3087, 0.6768, 0.3087, 0.6591, 0.2222, 0.794, 0.6964, 0.731, 0.6543, 0.7566, 0.6063, 0.8266, 0.6353, 0.6964, 0.1464, 0.731, 0.2222, 0.6591, 0.2222, 0.6353, 0.1464, 0.731, 0.7778, 0.6964, 0.8536, 0.6353, 0.8536, 0.6591, 0.7778, 0.731, 0.6543, 0.794, 0.6964, 0.8266, 0.6353, 0.7566, 0.6063, 0.7566, 0.6913, 0.731, 0.7778, 0.6591, 0.7778, 0.6768, 0.6913, 0.6591, 0.6063, 0.731, 0.6543, 0.7566, 0.6063, 0.6768, 0.5732, 0.7724, 0.5975, 0.7566, 0.6913, 0.6768, 0.6913, 0.6877, 0.5975, 0.5811, 0.5542, 0.6591, 0.6063, 0.6768, 0.5732, 0.5901, 0.5373, 0.6353, 0.1464, 0.6591, 0.2222, 0.5811, 0.2222, 0.569, 0.1464, 0.6591, 0.7778, 0.6353, 0.8536, 0.569, 0.8536, 0.5811, 0.7778, 0.7566, 0.6063, 0.8266, 0.6353, 0.8468, 0.569, 0.7724, 0.5542, 0.6768, 0.6913, 0.6591, 0.7778, 0.5811, 0.7778, 0.5901, 0.6913, 0.6768, 0.5732, 0.7566, 0.6063, 0.7724, 0.5542, 0.6877, 0.5373, 0.6877, 0.5975, 0.6768, 0.6913, 0.5901, 0.6913, 0.5957, 0.5975, 0.5901, 0.5373, 0.6768, 0.5732, 0.6877, 0.5373, 0.5957, 0.519, 0.6913, 0.5, 0.6877, 0.5975, 0.5957, 0.5975, 0.5975, 0.5, 0.6877, 0.4025, 0.6913, 0.5, 0.5975, 0.5, 0.5957, 0.4025, 0.6768, 0.5732, 0.5901, 0.5373, 0.5957, 0.519, 0.6877, 0.5373, 0.6768, 0.3087, 0.6877, 0.4025, 0.5957, 0.4025, 0.5901, 0.3087, 0.7566, 0.6063, 0.6768, 0.5732, 0.6877, 0.5373, 0.7724, 0.5542, 0.6591, 0.2222, 0.6768, 0.3087, 0.5901, 0.3087, 0.5811, 0.2222, 0.8266, 0.6353, 0.7566, 0.6063, 0.7724, 0.5542, 0.8468, 0.569, 0.5957, 0.4025, 0.5975, 0.5, 0.5, 0.5, 0.5, 0.4025, 0.6877, 0.5373, 0.5957, 0.519, 0.5975, 0.5, 0.6913, 0.5, 0.5901, 0.3087, 0.5957, 0.4025, 0.5, 0.4025, 0.5, 0.3087, 0.7724, 0.5542, 0.6877, 0.5373, 0.6913, 0.5, 0.7778, 0.5, 0.5811, 0.2222, 0.5901, 0.3087, 0.5, 0.3087, 0.5, 0.2222, 0.8468, 0.569, 0.7724, 0.5542, 0.7778, 0.5, 0.8536, 0.5, 0.569, 0.1464, 0.5811, 0.2222, 0.5, 0.2222, 0.5, 0.1464, 0.5811, 0.7778, 0.569, 0.8536, 0.5, 0.8536, 0.5, 0.7778, 0.7724, 0.5542, 0.8468, 0.569, 0.8536, 0.5, 0.7778, 0.5, 0.5901, 0.6913, 0.5811, 0.7778, 0.5, 0.7778, 0.5, 0.6913, 0.6877, 0.5373, 0.7724, 0.5542, 0.7778, 0.5, 0.6913, 0.5, 0.5957, 0.5975, 0.5901, 0.6913, 0.5, 0.6913, 0.5, 0.5975, 0.5957, 0.519, 0.6877, 0.5373, 0.6913, 0.5, 0.5975, 0.5, 0.5975, 0.5, 0.5957, 0.5975, 0.5, 0.5975, 0.5, 0.5, 0.5, 0.7778, 0.5, 0.8536, 0.431, 0.8536, 0.4189, 0.7778, 0.7778, 0.5, 0.8536, 0.5, 0.8468, 0.431, 0.7724, 0.4458, 0.5, 0.6913, 0.5, 0.7778, 0.4189, 0.7778, 0.4099, 0.6913, 0.6913, 0.5, 0.7778, 0.5, 0.7724, 0.4458, 0.6877, 0.4627, 0.5, 0.5975, 0.5, 0.6913, 0.4099, 0.6913, 0.4043, 0.5975, 0.5975, 0.5, 0.6913, 0.5, 0.6877, 0.4627, 0.5957, 0.481, 0.5, 0.5, 0.5, 0.5975, 0.4043, 0.5975, 0.4025, 0.5, 0.5, 0.4025, 0.5, 0.5, 0.4025, 0.5, 0.4043, 0.4025, 0.6913, 0.5, 0.5975, 0.5, 0.5957, 0.481, 0.6877, 0.4627, 0.5, 0.3087, 0.5, 0.4025, 0.4043, 0.4025, 0.4099, 0.3087, 0.7778, 0.5, 0.6913, 0.5, 0.6877, 0.4627, 0.7724, 0.4458, 0.5, 0.2222, 0.5, 0.3087, 0.4099, 0.3087, 0.4189, 0.2222, 0.8536, 0.5, 0.7778, 0.5, 0.7724, 0.4458, 0.8468, 0.431, 0.5, 0.1464, 0.5, 0.2222, 0.4189, 0.2222, 0.431, 0.1464, 0.4043, 0.4025, 0.4025, 0.5, 0.3087, 0.5, 0.3123, 0.4025, 0.6877, 0.4627, 0.5957, 0.481, 0.5901, 0.4627, 0.6768, 0.4268, 0.4099, 0.3087, 0.4043, 0.4025, 0.3123, 0.4025, 0.3232, 0.3087, 0.7724, 0.4458, 0.6877, 0.4627, 0.6768, 0.4268, 0.7566, 0.3937, 0.4189, 0.2222, 0.4099, 0.3087, 0.3232, 0.3087, 0.3409, 0.2222, 0.8468, 0.431, 0.7724, 0.4458, 0.7566, 0.3937, 0.8266, 0.3647, 0.431, 0.1464, 0.4189, 0.2222, 0.3409, 0.2222, 0.3647, 0.1464, 0.4189, 0.7778, 0.431, 0.8536, 0.3647, 0.8536, 0.3409, 0.7778, 0.7724, 0.4458, 0.8468, 0.431, 0.8266, 0.3647, 0.7566, 0.3937, 0.4099, 0.6913, 0.4189, 0.7778, 0.3409, 0.7778, 0.3232, 0.6913, 0.6877, 0.4627, 0.7724, 0.4458, 0.7566, 0.3937, 0.6768, 0.4268, 0.4043, 0.5975, 0.4099, 0.6913, 0.3232, 0.6913, 0.3123, 0.5975, 0.5957, 0.481, 0.6877, 0.4627, 0.6768, 0.4268, 0.5901, 0.4627, 0.4025, 0.5, 0.4043, 0.5975, 0.3123, 0.5975, 0.3087, 0.5, 0.7566, 0.3937, 0.8266, 0.3647, 0.794, 0.3036, 0.731, 0.3457, 0.3232, 0.6913, 0.3409, 0.7778, 0.269, 0.7778, 0.2434, 0.6913, 0.6768, 0.4268, 0.7566, 0.3937, 0.731, 0.3457, 0.6591, 0.3937, 0.3123, 0.5975, 0.3232, 0.6913, 0.2434, 0.6913, 0.2276, 0.5975, 0.5901, 0.4627, 0.6768, 0.4268, 0.6591, 0.3937, 0.5811, 0.4458, 0.3087, 0.5, 0.3123, 0.5975, 0.2276, 0.5975, 0.2222, 0.5, 0.3123, 0.4025, 0.3087, 0.5, 0.2222, 0.5, 0.2276, 0.4025, 0.6768, 0.4268, 0.5901, 0.4627, 0.5811, 0.4458, 0.6591, 0.3937, 0.3232, 0.3087, 0.3123, 0.4025, 0.2276, 0.4025, 0.2434, 0.3087, 0.7566, 0.3937, 0.6768, 0.4268, 0.6591, 0.3937, 0.731, 0.3457, 0.3409, 0.2222, 0.3232, 0.3087, 0.2434, 0.3087, 0.269, 0.2222, 0.8266, 0.3647, 0.7566, 0.3937, 0.731, 0.3457, 0.794, 0.3036, 0.3647, 0.1464, 0.3409, 0.2222, 0.269, 0.2222, 0.3036, 0.1464, 0.3409, 0.7778, 0.3647, 0.8536, 0.3036, 0.8536, 0.269, 0.7778, 0.2434, 0.3087, 0.2276, 0.4025, 0.1532, 0.4025, 0.1734, 0.3087, 0.731, 0.3457, 0.6591, 0.3937, 0.6353, 0.3647, 0.6964, 0.3036, 0.269, 0.2222, 0.2434, 0.3087, 0.1734, 0.3087, 0.206, 0.2222, 0.794, 0.3036, 0.731, 0.3457, 0.6964, 0.3036, 0.75, 0.25, 0.794, 0.3036, 0.8457, 0.269, 0.794, 0.206, 0.75, 0.25, 0.8457, 0.269, 0.794, 0.3036, 0.75, 0.25, 0.794, 0.206, 0.731, 0.3457, 0.794, 0.3036, 0.75, 0.25, 0.6964, 0.3036, 0.2434, 0.6913, 0.269, 0.7778, 0.206, 0.7778, 0.1734, 0.6913, 0.6591, 0.3937, 0.731, 0.3457, 0.6964, 0.3036, 0.6353, 0.3647, 0.2276, 0.5975, 0.2434, 0.6913, 0.1734, 0.6913, 0.1532, 0.5975, 0.5811, 0.4458, 0.6591, 0.3937, 0.6353, 0.3647, 0.569, 0.431, 0.2222, 0.5, 0.2276, 0.5975, 0.1532, 0.5975, 0.1464, 0.5, 0.2276, 0.4025, 0.2222, 0.5, 0.1464, 0.5, 0.1532, 0.4025, 0.6591, 0.3937, 0.5811, 0.4458, 0.569, 0.431, 0.6353, 0.3647, 0.6353, 0.3647, 0.6964, 0.3036, 0.6543, 0.269, 0.6063, 0.3409, 0.8468, 0.5975, 0.8266, 0.6913, 0.7566, 0.6913, 0.7724, 0.5975, 0.569, 0.431, 0.6353, 0.3647, 0.6063, 0.3409, 0.5542, 0.4189, 0.8536, 0.5, 0.8468, 0.5975, 0.7724, 0.5975, 0.7778, 0.5, 0.8468, 0.4025, 0.8536, 0.5, 0.7778, 0.5, 0.7724, 0.4025, 0.6353, 0.3647, 0.569, 0.431, 0.5542, 0.4189, 0.6063, 0.3409, 0.8266, 0.3087, 0.8468, 0.4025, 0.7724, 0.4025, 0.7566, 0.3087, 0.6964, 0.3036, 0.6353, 0.3647, 0.6063, 0.3409, 0.6543, 0.269, 0.794, 0.2222, 0.8266, 0.3087, 0.7566, 0.3087, 0.731, 0.2222, 0.75, 0.25, 0.6964, 0.3036, 0.6543, 0.269, 0.6964, 0.206, 0.75, 0.25, 0.794, 0.206, 0.731, 0.1543, 0.6964, 0.206, 0.794, 0.206, 0.75, 0.25, 0.6964, 0.206, 0.731, 0.1543, 0.6964, 0.3036, 0.75, 0.25, 0.6964, 0.206, 0.6543, 0.269, 0.8266, 0.6913, 0.794, 0.7778, 0.731, 0.7778, 0.7566, 0.6913, 0.6543, 0.269, 0.6063, 0.3409, 0.5732, 0.3232, 0.6063, 0.2434, 0.731, 0.2222, 0.7566, 0.3087, 0.6768, 0.3087, 0.6591, 0.2222, 0.6964, 0.206, 0.6543, 0.269, 0.6063, 0.2434, 0.6353, 0.1734, 0.6964, 0.1464, 0.731, 0.2222, 0.6591, 0.2222, 0.6353, 0.1464, 0.731, 0.7778, 0.6964, 0.8536, 0.6353, 0.8536, 0.6591, 0.7778, 0.6543, 0.269, 0.6964, 0.206, 0.6353, 0.1734, 0.6063, 0.2434, 0.7566, 0.6913, 0.731, 0.7778, 0.6591, 0.7778, 0.6768, 0.6913, 0.6063, 0.3409, 0.6543, 0.269, 0.6063, 0.2434, 0.5732, 0.3232, 0.7724, 0.5975, 0.7566, 0.6913, 0.6768, 0.6913, 0.6877, 0.5975, 0.5542, 0.4189, 0.6063, 0.3409, 0.5732, 0.3232, 0.5373, 0.4099, 0.7778, 0.5, 0.7724, 0.5975, 0.6877, 0.5975, 0.6913, 0.5, 0.7724, 0.4025, 0.7778, 0.5, 0.6913, 0.5, 0.6877, 0.4025, 0.6063, 0.3409, 0.5542, 0.4189, 0.5373, 0.4099, 0.5732, 0.3232, 0.7566, 0.3087, 0.7724, 0.4025, 0.6877, 0.4025, 0.6768, 0.3087, 0.6877, 0.5975, 0.6768, 0.6913, 0.5901, 0.6913, 0.5957, 0.5975, 0.5373, 0.4099, 0.5732, 0.3232, 0.5373, 0.3123, 0.519, 0.4043, 0.6913, 0.5, 0.6877, 0.5975, 0.5957, 0.5975, 0.5975, 0.5, 0.6877, 0.4025, 0.6913, 0.5, 0.5975, 0.5, 0.5957, 0.4025, 0.5732, 0.3232, 0.5373, 0.4099, 0.519, 0.4043, 0.5373, 0.3123, 0.6768, 0.3087, 0.6877, 0.4025, 0.5957, 0.4025, 0.5901, 0.3087, 0.6063, 0.2434, 0.5732, 0.3232, 0.5373, 0.3123, 0.5542, 0.2276, 0.6591, 0.2222, 0.6768, 0.3087, 0.5901, 0.3087, 0.5811, 0.2222, 0.6353, 0.1734, 0.6063, 0.2434, 0.5542, 0.2276, 0.569, 0.1532, 0.6353, 0.1464, 0.6591, 0.2222, 0.5811, 0.2222, 0.569, 0.1464, 0.6591, 0.7778, 0.6353, 0.8536, 0.569, 0.8536, 0.5811, 0.7778, 0.6063, 0.2434, 0.6353, 0.1734, 0.569, 0.1532, 0.5542, 0.2276, 0.6768, 0.6913, 0.6591, 0.7778, 0.5811, 0.7778, 0.5901, 0.6913, 0.5732, 0.3232, 0.6063, 0.2434, 0.5542, 0.2276, 0.5373, 0.3123, 0.5811, 0.2222, 0.5901, 0.3087, 0.5, 0.3087, 0.5, 0.2222, 0.569, 0.1532, 0.5542, 0.2276, 0.5, 0.2222, 0.5, 0.1464, 0.569, 0.1464, 0.5811, 0.2222, 0.5, 0.2222, 0.5, 0.1464, 0.5811, 0.7778, 0.569, 0.8536, 0.5, 0.8536, 0.5, 0.7778, 0.5542, 0.2276, 0.569, 0.1532, 0.5, 0.1464, 0.5, 0.2222, 0.5901, 0.6913, 0.5811, 0.7778, 0.5, 0.7778, 0.5, 0.6913, 0.5373, 0.3123, 0.5542, 0.2276, 0.5, 0.2222, 0.5, 0.3087, 0.5957, 0.5975, 0.5901, 0.6913, 0.5, 0.6913, 0.5, 0.5975, 0.519, 0.4043, 0.5373, 0.3123, 0.5, 0.3087, 0.5, 0.4025, 0.5975, 0.5, 0.5957, 0.5975, 0.5, 0.5975, 0.5, 0.5, 0.5957, 0.4025, 0.5975, 0.5, 0.5, 0.5, 0.5, 0.4025, 0.5373, 0.3123, 0.519, 0.4043, 0.5, 0.4025, 0.5, 0.3087, 0.5901, 0.3087, 0.5957, 0.4025, 0.5, 0.4025, 0.5, 0.3087, 0.5542, 0.2276, 0.5373, 0.3123, 0.5, 0.3087, 0.5, 0.2222, 0.5, 0.4025, 0.5, 0.3087, 0.4627, 0.3123, 0.481, 0.4043, 0.5, 0.5, 0.5, 0.5975, 0.4043, 0.5975, 0.4025, 0.5, 0.5, 0.4025, 0.5, 0.5, 0.4025, 0.5, 0.4043, 0.4025, 0.5, 0.3087, 0.5, 0.4025, 0.481, 0.4043, 0.4627, 0.3123, 0.5, 0.3087, 0.5, 0.4025, 0.4043, 0.4025, 0.4099, 0.3087, 0.5, 0.2222, 0.5, 0.3087, 0.4627, 0.3123, 0.4458, 0.2276, 0.5, 0.2222, 0.5, 0.3087, 0.4099, 0.3087, 0.4189, 0.2222, 0.5, 0.1464, 0.5, 0.2222, 0.4458, 0.2276, 0.431, 0.1532, 0.5, 0.1464, 0.5, 0.2222, 0.4189, 0.2222, 0.431, 0.1464, 0.5, 0.7778, 0.5, 0.8536, 0.431, 0.8536, 0.4189, 0.7778, 0.5, 0.2222, 0.5, 0.1464, 0.431, 0.1532, 0.4458, 0.2276, 0.5, 0.6913, 0.5, 0.7778, 0.4189, 0.7778, 0.4099, 0.6913, 0.5, 0.3087, 0.5, 0.2222, 0.4458, 0.2276, 0.4627, 0.3123, 0.5, 0.5975, 0.5, 0.6913, 0.4099, 0.6913, 0.4043, 0.5975, 0.431, 0.1532, 0.4458, 0.2276, 0.3937, 0.2434, 0.3647, 0.1734, 0.431, 0.1464, 0.4189, 0.2222, 0.3409, 0.2222, 0.3647, 0.1464, 0.4189, 0.7778, 0.431, 0.8536, 0.3647, 0.8536, 0.3409, 0.7778, 0.4458, 0.2276, 0.431, 0.1532, 0.3647, 0.1734, 0.3937, 0.2434, 0.4099, 0.6913, 0.4189, 0.7778, 0.3409, 0.7778, 0.3232, 0.6913, 0.4627, 0.3123, 0.4458, 0.2276, 0.3937, 0.2434, 0.4268, 0.3232, 0.4043, 0.5975, 0.4099, 0.6913, 0.3232, 0.6913, 0.3123, 0.5975, 0.481, 0.4043, 0.4627, 0.3123, 0.4268, 0.3232, 0.4627, 0.4099, 0.4025, 0.5, 0.4043, 0.5975, 0.3123, 0.5975, 0.3087, 0.5, 0.4043, 0.4025, 0.4025, 0.5, 0.3087, 0.5, 0.3123, 0.4025, 0.4627, 0.3123, 0.481, 0.4043, 0.4627, 0.4099, 0.4268, 0.3232, 0.4099, 0.3087, 0.4043, 0.4025, 0.3123, 0.4025, 0.3232, 0.3087, 0.4458, 0.2276, 0.4627, 0.3123, 0.4268, 0.3232, 0.3937, 0.2434, 0.4189, 0.2222, 0.4099, 0.3087, 0.3232, 0.3087, 0.3409, 0.2222, 0.3087, 0.5, 0.3123, 0.5975, 0.2276, 0.5975, 0.2222, 0.5, 0.3123, 0.4025, 0.3087, 0.5, 0.2222, 0.5, 0.2276, 0.4025, 0.4268, 0.3232, 0.4627, 0.4099, 0.4458, 0.4189, 0.3937, 0.3409, 0.3232, 0.3087, 0.3123, 0.4025, 0.2276, 0.4025, 0.2434, 0.3087, 0.3937, 0.2434, 0.4268, 0.3232, 0.3937, 0.3409, 0.3457, 0.269, 0.3409, 0.2222, 0.3232, 0.3087, 0.2434, 0.3087, 0.269, 0.2222, 0.3647, 0.1734, 0.3937, 0.2434, 0.3457, 0.269, 0.3036, 0.206, 0.3647, 0.1464, 0.3409, 0.2222, 0.269, 0.2222, 0.3036, 0.1464, 0.3409, 0.7778, 0.3647, 0.8536, 0.3036, 0.8536, 0.269, 0.7778, 0.3937, 0.2434, 0.3647, 0.1734, 0.3036, 0.206, 0.3457, 0.269, 0.3232, 0.6913, 0.3409, 0.7778, 0.269, 0.7778, 0.2434, 0.6913, 0.4268, 0.3232, 0.3937, 0.2434, 0.3457, 0.269, 0.3937, 0.3409, 0.3123, 0.5975, 0.3232, 0.6913, 0.2434, 0.6913, 0.2276, 0.5975, 0.4627, 0.4099, 0.4268, 0.3232, 0.3937, 0.3409, 0.4458, 0.4189, 0.3036, 0.206, 0.269, 0.1543, 0.206, 0.206, 0.25, 0.25, 0.269, 0.1543, 0.3036, 0.206, 0.25, 0.25, 0.206, 0.206, 0.3457, 0.269, 0.3036, 0.206, 0.25, 0.25, 0.3036, 0.3036, 0.2434, 0.6913, 0.269, 0.7778, 0.206, 0.7778, 0.1734, 0.6913, 0.3937, 0.3409, 0.3457, 0.269, 0.3036, 0.3036, 0.3647, 0.3647, 0.2276, 0.5975, 0.2434, 0.6913, 0.1734, 0.6913, 0.1532, 0.5975, 0.4458, 0.4189, 0.3937, 0.3409, 0.3647, 0.3647, 0.431, 0.431, 0.2222, 0.5, 0.2276, 0.5975, 0.1532, 0.5975, 0.1464, 0.5, 0.2276, 0.4025, 0.2222, 0.5, 0.1464, 0.5, 0.1532, 0.4025, 0.3937, 0.3409, 0.4458, 0.4189, 0.431, 0.431, 0.3647, 0.3647, 0.2434, 0.3087, 0.2276, 0.4025, 0.1532, 0.4025, 0.1734, 0.3087, 0.3457, 0.269, 0.3937, 0.3409, 0.3647, 0.3647, 0.3036, 0.3036, 0.269, 0.2222, 0.2434, 0.3087, 0.1734, 0.3087, 0.206, 0.2222, 0.3036, 0.206, 0.3457, 0.269, 0.3036, 0.3036, 0.25, 0.25, 0.1532, 0.4025, 0.1464, 0.5, 0.2222, 0.5, 0.2276, 0.4025, 0.3647, 0.3647, 0.431, 0.431, 0.4189, 0.4458, 0.3409, 0.3937, 0.1734, 0.3087, 0.1532, 0.4025, 0.2276, 0.4025, 0.2434, 0.3087, 0.3036, 0.3036, 0.3647, 0.3647, 0.3409, 0.3937, 0.269, 0.3457, 0.206, 0.2222, 0.1734, 0.3087, 0.2434, 0.3087, 0.269, 0.2222, 0.25, 0.25, 0.3036, 0.3036, 0.269, 0.3457, 0.206, 0.3036, 0.25, 0.25, 0.206, 0.206, 0.1543, 0.269, 0.206, 0.3036, 0.206, 0.206, 0.25, 0.25, 0.206, 0.3036, 0.1543, 0.269, 0.3036, 0.3036, 0.25, 0.25, 0.206, 0.3036, 0.269, 0.3457, 0.1734, 0.6913, 0.206, 0.7778, 0.269, 0.7778, 0.2434, 0.6913, 0.3647, 0.3647, 0.3036, 0.3036, 0.269, 0.3457, 0.3409, 0.3937, 0.1532, 0.5975, 0.1734, 0.6913, 0.2434, 0.6913, 0.2276, 0.5975, 0.431, 0.431, 0.3647, 0.3647, 0.3409, 0.3937, 0.4189, 0.4458, 0.1464, 0.5, 0.1532, 0.5975, 0.2276, 0.5975, 0.2222, 0.5, 0.269, 0.3457, 0.206, 0.3036, 0.1734, 0.3647, 0.2434, 0.3937, 0.2434, 0.6913, 0.269, 0.7778, 0.3409, 0.7778, 0.3232, 0.6913, 0.3409, 0.3937, 0.269, 0.3457, 0.2434, 0.3937, 0.3232, 0.4268, 0.2276, 0.5975, 0.2434, 0.6913, 0.3232, 0.6913, 0.3123, 0.5975, 0.4189, 0.4458, 0.3409, 0.3937, 0.3232, 0.4268, 0.4099, 0.4627, 0.2222, 0.5, 0.2276, 0.5975, 0.3123, 0.5975, 0.3087, 0.5, 0.2276, 0.4025, 0.2222, 0.5, 0.3087, 0.5, 0.3123, 0.4025, 0.3409, 0.3937, 0.4189, 0.4458, 0.4099, 0.4627, 0.3232, 0.4268, 0.2434, 0.3087, 0.2276, 0.4025, 0.3123, 0.4025, 0.3232, 0.3087, 0.269, 0.3457, 0.3409, 0.3937, 0.3232, 0.4268, 0.2434, 0.3937, 0.269, 0.2222, 0.2434, 0.3087, 0.3232, 0.3087, 0.3409, 0.2222, 0.206, 0.3036, 0.269, 0.3457, 0.2434, 0.3937, 0.1734, 0.3647, 0.3036, 0.1464, 0.269, 0.2222, 0.3409, 0.2222, 0.3647, 0.1464, 0.269, 0.7778, 0.3036, 0.8536, 0.3647, 0.8536, 0.3409, 0.7778, 0.3232, 0.4268, 0.4099, 0.4627, 0.4043, 0.481, 0.3123, 0.4627, 0.3232, 0.3087, 0.3123, 0.4025, 0.4043, 0.4025, 0.4099, 0.3087, 0.2434, 0.3937, 0.3232, 0.4268, 0.3123, 0.4627, 0.2276, 0.4458, 0.3409, 0.2222, 0.3232, 0.3087, 0.4099, 0.3087, 0.4189, 0.2222, 0.1734, 0.3647, 0.2434, 0.3937, 0.2276, 0.4458, 0.1532, 0.431, 0.3647, 0.1464, 0.3409, 0.2222, 0.4189, 0.2222, 0.431, 0.1464, 0.3409, 0.7778, 0.3647, 0.8536, 0.431, 0.8536, 0.4189, 0.7778, 0.2434, 0.3937, 0.1734, 0.3647, 0.1532, 0.431, 0.2276, 0.4458, 0.3232, 0.6913, 0.3409, 0.7778, 0.4189, 0.7778, 0.4099, 0.6913, 0.3232, 0.4268, 0.2434, 0.3937, 0.2276, 0.4458, 0.3123, 0.4627, 0.3123, 0.5975, 0.3232, 0.6913, 0.4099, 0.6913, 0.4043, 0.5975, 0.4099, 0.4627, 0.3232, 0.4268, 0.3123, 0.4627, 0.4043, 0.481, 0.3087, 0.5, 0.3123, 0.5975, 0.4043, 0.5975, 0.4025, 0.5, 0.3123, 0.4025, 0.3087, 0.5, 0.4025, 0.5, 0.4043, 0.4025, 0.4025, 0.5, 0.5, 0.5, 0.4043, 0.519, 0.5, 0.5, 0.4025, 0.5, 0.4043, 0.519, 0.4043, 0.519, 0.5, 0.5, 0.4099, 0.5373, 0.5, 0.5, 0.4043, 0.519, 0.4099, 0.5373, 0.4099, 0.5373, 0.5, 0.5, 0.4189, 0.5542, 0.5, 0.5, 0.4099, 0.5373, 0.4189, 0.5542, 0.4189, 0.5542, 0.5, 0.5, 0.431, 0.569, 0.5, 0.5, 0.4189, 0.5542, 0.431, 0.569, 0.431, 0.569, 0.5, 0.5, 0.4458, 0.5811, 0.5, 0.5, 0.431, 0.569, 0.4458, 0.5811, 0.4458, 0.5811, 0.5, 0.5, 0.4627, 0.5901, 0.5, 0.5, 0.4458, 0.5811, 0.4627, 0.5901, 0.4627, 0.5901, 0.5, 0.5, 0.481, 0.5957, 0.5, 0.5, 0.4627, 0.5901, 0.481, 0.5957, 0.481, 0.5957, 0.5, 0.5, 0.5, 0.5975, 0.5, 0.5, 0.481, 0.5957, 0.5, 0.5975, 0.5, 0.5975, 0.5, 0.5, 0.519, 0.5957, 0.5, 0.5, 0.5, 0.5975, 0.519, 0.5957, 0.519, 0.5957, 0.5, 0.5, 0.5373, 0.5901, 0.5, 0.5, 0.519, 0.5957, 0.5373, 0.5901, 0.5373, 0.5901, 0.5, 0.5, 0.5542, 0.5811, 0.5, 0.5, 0.5373, 0.5901, 0.5542, 0.5811, 0.5542, 0.5811, 0.5, 0.5, 0.569, 0.569, 0.5, 0.5, 0.5542, 0.5811, 0.569, 0.569, 0.569, 0.569, 0.5, 0.5, 0.5811, 0.5542, 0.5, 0.5, 0.569, 0.569, 0.5811, 0.5542, 0.5811, 0.5542, 0.5, 0.5, 0.5901, 0.5373, 0.5, 0.5, 0.5811, 0.5542, 0.5901, 0.5373, 0.5901, 0.5373, 0.5, 0.5, 0.5957, 0.519, 0.5, 0.5, 0.5901, 0.5373, 0.5957, 0.519, 0.5957, 0.519, 0.5, 0.5, 0.5975, 0.5, 0.5, 0.5, 0.5957, 0.519, 0.5975, 0.5, 0.5975, 0.5, 0.5, 0.5, 0.5957, 0.481, 0.5, 0.5, 0.5975, 0.5, 0.5957, 0.481, 0.5957, 0.481, 0.5, 0.5, 0.5901, 0.4627, 0.5, 0.5, 0.5957, 0.481, 0.5901, 0.4627, 0.5901, 0.4627, 0.5, 0.5, 0.5811, 0.4458, 0.5, 0.5, 0.5901, 0.4627, 0.5811, 0.4458, 0.5811, 0.4458, 0.5, 0.5, 0.569, 0.431, 0.5, 0.5, 0.5811, 0.4458, 0.569, 0.431, 0.569, 0.431, 0.5, 0.5, 0.5542, 0.4189, 0.5, 0.5, 0.569, 0.431, 0.5542, 0.4189, 0.5542, 0.4189, 0.5, 0.5, 0.5373, 0.4099, 0.5, 0.5, 0.5542, 0.4189, 0.5373, 0.4099, 0.5373, 0.4099, 0.5, 0.5, 0.519, 0.4043, 0.5, 0.5, 0.5373, 0.4099, 0.519, 0.4043, 0.519, 0.4043, 0.5, 0.5, 0.5, 0.4025, 0.5, 0.5, 0.519, 0.4043, 0.5, 0.4025, 0.5, 0.4025, 0.5, 0.5, 0.481, 0.4043, 0.5, 0.5, 0.5, 0.4025, 0.481, 0.4043, 0.481, 0.4043, 0.5, 0.5, 0.4627, 0.4099, 0.5, 0.5, 0.481, 0.4043, 0.4627, 0.4099, 0.4627, 0.4099, 0.5, 0.5, 0.4458, 0.4189, 0.5, 0.5, 0.4627, 0.4099, 0.4458, 0.4189, 0.4458, 0.4189, 0.5, 0.5, 0.431, 0.431, 0.5, 0.5, 0.4458, 0.4189, 0.431, 0.431, 0.5, 0.5, 0.431, 0.431, 0.4189, 0.4458, 0.431, 0.431, 0.5, 0.5, 0.4189, 0.4458, 0.4189, 0.4458, 0.5, 0.5, 0.4099, 0.4627, 0.5, 0.5, 0.4189, 0.4458, 0.4099, 0.4627, 0.4099, 0.4627, 0.5, 0.5, 0.4043, 0.481, 0.5, 0.5, 0.4099, 0.4627, 0.4043, 0.481, 0.4099, 0.6913, 0.4189, 0.7778, 0.5, 0.7778, 0.5, 0.6913, 0.3123, 0.4627, 0.2276, 0.4458, 0.2222, 0.5, 0.3087, 0.5, 0.4043, 0.5975, 0.4099, 0.6913, 0.5, 0.6913, 0.5, 0.5975, 0.4043, 0.481, 0.3123, 0.4627, 0.3087, 0.5, 0.4025, 0.5, 0.4025, 0.5, 0.4043, 0.5975, 0.5, 0.5975, 0.5, 0.5, 0.4043, 0.481, 0.5, 0.5, 0.4025, 0.5, 0.5, 0.5, 0.4043, 0.481, 0.4025, 0.5, 0.4043, 0.4025, 0.4025, 0.5, 0.5, 0.5, 0.5, 0.4025, 0.3123, 0.4627, 0.4043, 0.481, 0.4025, 0.5, 0.3087, 0.5, 0.4099, 0.3087, 0.4043, 0.4025, 0.5, 0.4025, 0.5, 0.3087, 0.2276, 0.4458, 0.3123, 0.4627, 0.3087, 0.5, 0.2222, 0.5, 0.4189, 0.2222, 0.4099, 0.3087, 0.5, 0.3087, 0.5, 0.2222, 0.1532, 0.431, 0.2276, 0.4458, 0.2222, 0.5, 0.1464, 0.5, 0.431, 0.1464, 0.4189, 0.2222, 0.5, 0.2222, 0.5, 0.1464, 0.4189, 0.7778, 0.431, 0.8536, 0.5, 0.8536, 0.5, 0.7778, 0.2276, 0.4458, 0.1532, 0.431, 0.1464, 0.5, 0.2222, 0.5])
me_sphere.materials.append(mat_material)
me_sphere.use_remesh_preserve_volume = False
me_sphere.use_remesh_preserve_attributes = False
me_sphere.use_mirror_vertex_groups = False
me_sphere.update()
me_cube = bpy.data.meshes.new('Cube')
me_cube.from_pydata([(1.0, 1.0, -1.0), (1.0, -1.0, -1.0), (-1.0, -1.0, -1.0), (-1.0, 1.0, -1.0), (1.0, 1.0, 1.0), (1.0, -1.0, 1.0), (-1.0, -1.0, 1.0), (-1.0, 1.0, 1.0)], [], [(0, 1, 2, 3), (4, 7, 6, 5), (0, 4, 5, 1), (1, 5, 6, 2), (2, 6, 7, 3), (4, 0, 3, 7)])
_uv = me_cube.uv_layers.new(name='UVMap')
_uv.uv.foreach_set('vector', [0.0, 0.0, 0.0, -1.0, -1.0, -1.0, -1.0, 2.384e-07, 2.384e-07, 1.0, -1.0, 1.0, -1.0, 1.788e-07, -3.576e-07, -2.98e-07, 0.0, 0.0, -2.384e-07, 1.0, -1.0, 1.0, -1.0, 0.0, 0.0, 0.0, -3.576e-07, 1.0, -1.0, 1.0, -1.0, 0.0, 8.941e-08, 0.0, 1.788e-07, 1.0, 1.0, 1.0, 1.0, 0.0, 2.384e-07, 0.0, 0.0, -1.0, -1.0, -1.0, -1.0, 0.0])
me_cube.materials.append(mat_material)
me_cube.use_remesh_preserve_volume = False
me_cube.use_remesh_preserve_attributes = False
me_cube.use_mirror_vertex_groups = False
me_cube.update()
me_cone = bpy.data.meshes.new('Cone')
me_cone.from_pydata([(0.0, 1.0, -1.0), (0.0, 0.0, 1.0), (0.1951, 0.9808, -1.0), (0.3827, 0.9239, -1.0), (0.5556, 0.8315, -1.0), (0.7071, 0.7071, -1.0), (0.8315, 0.5556, -1.0), (0.9239, 0.3827, -1.0), (0.9808, 0.1951, -1.0), (1.0, 7.55e-08, -1.0), (0.9808, -0.1951, -1.0), (0.9239, -0.3827, -1.0), (0.8315, -0.5556, -1.0), (0.7071, -0.7071, -1.0), (0.5556, -0.8315, -1.0), (0.3827, -0.9239, -1.0), (0.1951, -0.9808, -1.0), (-3.258e-07, -1.0, -1.0), (-0.1951, -0.9808, -1.0), (-0.3827, -0.9239, -1.0), (-0.5556, -0.8315, -1.0), (-0.7071, -0.7071, -1.0), (-0.8315, -0.5556, -1.0), (-0.9239, -0.3827, -1.0), (-0.9808, -0.1951, -1.0), (-1.0, 9.656e-07, -1.0), (-0.9808, 0.1951, -1.0), (-0.9239, 0.3827, -1.0), (-0.8315, 0.5556, -1.0), (-0.7071, 0.7071, -1.0), (-0.5556, 0.8315, -1.0), (-0.3827, 0.9239, -1.0), (-0.1951, 0.9808, -1.0)], [], [(31, 1, 32), (0, 1, 2), (30, 1, 31), (29, 1, 30), (28, 1, 29), (27, 1, 28), (26, 1, 27), (25, 1, 26), (24, 1, 25), (23, 1, 24), (22, 1, 23), (21, 1, 22), (20, 1, 21), (19, 1, 20), (18, 1, 19), (17, 1, 18), (16, 1, 17), (15, 1, 16), (14, 1, 15), (13, 1, 14), (12, 1, 13), (11, 1, 12), (10, 1, 11), (9, 1, 10), (8, 1, 9), (7, 1, 8), (6, 1, 7), (5, 1, 6), (4, 1, 5), (3, 1, 4), (32, 1, 0), (2, 1, 3), (0, 2, 3, 4, 5, 6, 7, 8, 9, 10, 11, 12, 13, 14, 15, 16, 17, 18, 19, 20, 21, 22, 23, 24, 25, 26, 27, 28, 29, 30, 31, 32)])
_uv = me_cone.uv_layers.new(name='UVMap')
_uv.uv.foreach_set('vector', [0.3087, 0.0, 0.5, 1.0, 0.4025, 0.0, 0.5, 0.0, 0.5, 1.0, 0.5975, 0.0, 0.2222, 0.0, 0.5, 1.0, 0.3087, 0.0, 0.1464, 0.0, 0.5, 1.0, 0.2222, 0.0, 0.7778, 0.0, 0.5, 1.0, 0.8536, 0.0, 0.6913, 0.0, 0.5, 1.0, 0.7778, 0.0, 0.5975, 0.0, 0.5, 1.0, 0.6913, 0.0, 0.5, 0.0, 0.5, 1.0, 0.5975, 0.0, 0.4025, 0.0, 0.5, 1.0, 0.5, 0.0, 0.3087, 0.0, 0.5, 1.0, 0.4025, 0.0, 0.2222, 0.0, 0.5, 1.0, 0.3087, 0.0, 0.1464, 0.0, 0.5, 1.0, 0.2222, 0.0, 0.2222, 0.0, 0.5, 1.0, 0.1464, 0.0, 0.3087, 0.0, 0.5, 1.0, 0.2222, 0.0, 0.4025, 0.0, 0.5, 1.0, 0.3087, 0.0, 0.5, 0.0, 0.5, 1.0, 0.4025, 0.0, 0.5975, 0.0, 0.5, 1.0, 0.5, 0.0, 0.6913, 0.0, 0.5, 1.0, 0.5975, 0.0, 0.7778, 0.0, 0.5, 1.0, 0.6913, 0.0, 0.8536, 0.0, 0.5, 1.0, 0.7778, 0.0, 0.2222, 0.0, 0.5, 1.0, 0.1464, 0.0, 0.3087, 0.0, 0.5, 1.0, 0.2222, 0.0, 0.4025, 0.0, 0.5, 1.0, 0.3087, 0.0, 0.5, 0.0, 0.5, 1.0, 0.4025, 0.0, 0.5975, 0.0, 0.5, 1.0, 0.5, 0.0, 0.6913, 0.0, 0.5, 1.0, 0.5975, 0.0, 0.7778, 0.0, 0.5, 1.0, 0.6913, 0.0, 0.8536, 0.0, 0.5, 1.0, 0.7778, 0.0, 0.7778, 0.0, 0.5, 1.0, 0.8536, 0.0, 0.6913, 0.0, 0.5, 1.0, 0.7778, 0.0, 0.4025, 0.0, 0.5, 1.0, 0.5, 0.0, 0.5975, 0.0, 0.5, 1.0, 0.6913, 0.0, 0.5, 0.0, 0.5975, -0.009607, 0.6913, -0.03806, 0.7778, -0.08427, 0.8536, -0.1464, 0.9157, -0.2222, 0.9619, -0.3087, 0.9904, -0.4025, 1.0, -0.5, 0.9904, -0.5975, 0.9619, -0.6913, 0.9157, -0.7778, 0.8536, -0.8536, 0.7778, -0.9157, 0.6913, -0.9619, 0.5975, -0.9904, 0.5, -1.0, 0.4025, -0.9904, 0.3087, -0.9619, 0.2222, -0.9157, 0.1464, -0.8536, 0.08426, -0.7778, 0.03806, -0.6913, 0.009607, -0.5975, 0.0, -0.5, 0.009607, -0.4025, 0.03806, -0.3087, 0.08427, -0.2222, 0.1464, -0.1464, 0.2222, -0.08426, 0.3087, -0.03806, 0.4025, -0.009607])
me_cone.materials.append(mat_material)
me_cone.use_remesh_preserve_volume = False
me_cone.use_remesh_preserve_attributes = False
me_cone.use_mirror_vertex_groups = False
me_cone.update()

# ---- objects
ob_empty = bpy.data.objects.new('Empty', None)
ob_sphere = bpy.data.objects.new('Sphere', me_sphere)
ob_cube = bpy.data.objects.new('Cube', me_cube)
ob_cone = bpy.data.objects.new('Cone', me_cone)
ob_lamp = bpy.data.objects.new('Lamp', light_lamp)
ob_camera = bpy.data.objects.new('Camera', cam_camera)

# ---- transforms, parenting, visibility, modifiers, constraints
ob_empty.location = (0.0, 0.0, 0.0)
ob_empty.rotation_euler = (0.0, 0.0, 0.1745)
ob_empty.empty_image_offset = (0.0, 0.0)
ob_empty.lineart.crease_threshold = 0.0
ob_sphere.parent = ob_empty
ob_sphere.location = (2.0, 0.0, 0.0)
ob_sphere.lineart.crease_threshold = 0.0
ob_cube.parent = ob_empty
ob_cube.location = (0.0, 0.0, 0.0)
ob_cube.lock_rotations_4d = False
ob_cube.empty_display_type = 'ARROWS'
ob_cube.lineart.crease_threshold = 0.0
ob_cone.parent = ob_empty
ob_cone.location = (0.0, 0.0, 2.0)
ob_cone.lineart.crease_threshold = 0.0
ob_lamp.location = (4.076, 1.005, 5.904)
ob_lamp.rotation_euler = (0.6503, 0.05522, 1.866)
ob_lamp.lock_rotations_4d = False
ob_lamp.empty_display_type = 'ARROWS'
ob_lamp.color = (0.0, 0.0, 0.0, 0.0)
ob_lamp.lineart.crease_threshold = 0.0
ob_camera.location = (7.481, -6.508, 5.344)
ob_camera.rotation_euler = (1.109, 0.01082, 0.8149)
ob_camera.lock_rotations_4d = False
ob_camera.empty_display_type = 'ARROWS'
ob_camera.color = (0.0, 0.0, 0.0, 0.0)
ob_camera.display_type = 'WIRE'
ob_camera.lineart.crease_threshold = 0.0

# ---- collection membership
col_collection_1.objects.link(ob_empty)
col_collection_1.objects.link(ob_sphere)
col_collection_1.objects.link(ob_cube)
col_collection_1.objects.link(ob_cone)
col_collection_1.objects.link(ob_lamp)
col_collection_1.objects.link(ob_camera)

# ---- scene / render settings (as saved in the file)
scene.camera = ob_camera
scene.frame_start = 1; scene.frame_end = 250; scene.frame_set(1)
scene.render.engine = 'BLENDER_EEVEE_NEXT'
scene.render.resolution_percentage = 50
scene.render.dither_intensity = 0.0
scene.cycles.use_denoising = False
scene.cycles.samples = 10
scene.cycles.sampling_pattern = 'TABULATED_SOBOL'
scene.cycles.light_sampling_threshold = 0.0
scene.cycles.use_adaptive_sampling = False
scene.cycles.use_light_tree = False
scene.cycles.blur_glossy = 0.0
scene.cycles.pixel_filter_type = 'GAUSSIAN'
scene.cycles.sample_clamp_indirect = 0.0
scene.view_settings.view_transform = 'Standard'
bpy.context.view_layer.update()
